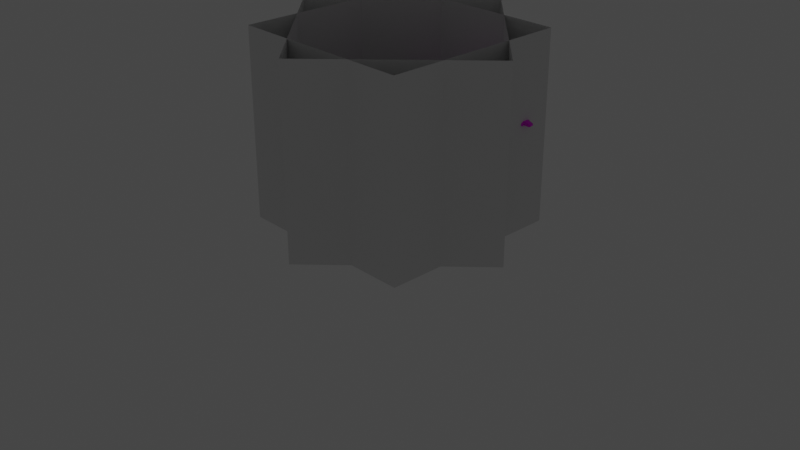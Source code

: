 # Source: me_firstperson.blend  (saved by Blender 2.92.15; exported with 4.5.12 LTS)
import bpy
from mathutils import Matrix  # noqa: F401  (used for matrix-valued properties, if any)

bpy.ops.wm.read_factory_settings(use_empty=True)
scene = bpy.context.scene
scene.name = 'Scene'

# ---- collections
col_collection = bpy.data.collections.new('Collection'); scene.collection.children.link(col_collection)
col_collection_2 = bpy.data.collections.new('Collection 2'); scene.collection.children.link(col_collection_2)

# ---- images (referenced by path relative to the original .blend; pixels are not part of the script)
import os
ASSET_DIR = os.environ.get("B2B_ASSET_DIR", "")  # directory of the original .blend (textures are referenced by path, not embedded)
HERE = os.path.dirname(os.path.abspath(__file__))  # packed textures are extracted next to this script under _unpacked/

def load_image(name, relpath, width, height, colorspace="sRGB"):
    """Load a texture the original file referenced (path relative to the .blend, or extracted next to this script)."""
    p = next((c for c in (os.path.join(HERE, relpath), os.path.join(ASSET_DIR, relpath)) if relpath and os.path.exists(c)), "")
    if p:
        img = bpy.data.images.load(p, check_existing=True)
        img.name = name
    else:  # same state as the original file: an image datablock whose file is absent (Cycles renders it pink)
        img = bpy.data.images.new(name, width, height)
        img.source = "FILE"
        img.filepath = "//" + (relpath or name)
    img.colorspace_settings.name = colorspace
    return img
img_tex_me = load_image('tex_me', 'tex_me.png', 1024, 1024, 'sRGB')

# ---- materials (node trees are filled in below, after node groups)
mat_mat_me = bpy.data.materials.new('mat_me')
mat_mat_me.use_backface_culling = True
mat_mat_me.use_transparent_shadow = False

# ---- material node trees
mat_mat_me.use_nodes = True; mat_mat_me.node_tree.nodes.clear()
_N = mat_mat_me.node_tree.nodes; _L = mat_mat_me.node_tree.links
n0 = _N.new('ShaderNodeBsdfPrincipled'); n0.name = 'Principled BSDF'; n0.location = (10, 300)
n0.distribution = 'GGX'
n0.subsurface_method = 'BURLEY'
n0.inputs[3].default_value = 1.45
n0.inputs[27].default_value = (0.0, 0.0, 0.0, 1.0)
n0.inputs[28].default_value = 1.0
n1 = _N.new('ShaderNodeOutputMaterial'); n1.name = 'Material Output'; n1.location = (300, 300)
n2 = _N.new('ShaderNodeTexImage'); n2.name = 'Image Texture'; n2.location = (-280, 280)
n2.image = img_tex_me
_L.new(n0.outputs[0], n1.inputs[0])
_L.new(n2.outputs[0], n0.inputs[0])
n1.is_active_output = True

# ---- world
world_world = bpy.data.worlds.new('World'); scene.world = world_world
world_world.use_nodes = True; world_world.node_tree.nodes.clear()
_N = world_world.node_tree.nodes; _L = world_world.node_tree.links
n0 = _N.new('ShaderNodeOutputWorld'); n0.name = 'World Output'; n0.location = (300, 300)
n1 = _N.new('ShaderNodeBackground'); n1.name = 'Background'; n1.location = (10, 300)
n1.inputs[0].default_value = (0.05088, 0.05088, 0.05088, 1.0)
_L.new(n1.outputs[0], n0.inputs[0])
n0.is_active_output = True
world_world.color = (0.05088, 0.05088, 0.05088)
world_world.use_sun_shadow = False
world_world.sun_shadow_jitter_overblur = 0.0

# ---- cameras
cam_camera = bpy.data.cameras.new('Camera')
cam_camera.clip_end = 100.0
cam_camera.ortho_scale = 7.314

# ---- lights
light_light = bpy.data.lights.new('Light', 'POINT')
light_light.transmission_factor = 0.0
light_light.energy = 1000.0
light_light.shadow_soft_size = 0.1
light_light.shadow_maximum_resolution = 0.006
light_light.use_absolute_resolution = True

# ---- meshes
me_cube_006 = bpy.data.meshes.new('Cube.006')
me_cube_006.from_pydata([(0.1222, 0.02989, 1.341), (0.1167, 0.03536, 1.341), (0.1364, 0.04414, 1.341), (0.139, 0.04673, 1.4), (0.131, 0.04961, 1.341), (0.1335, 0.05219, 1.4), (0.1488, 0.05647, 1.365), (0.1488, 0.05647, 1.39), (0.1433, 0.06194, 1.365), (0.1433, 0.06194, 1.39), (0.02226, -0.04695, 0.03649), (0.02226, 0.04745, 0.03649), (0.1072, -0.04695, 0.03649), (0.1728, -0.06474, 1.197), (0.1072, 0.04745, 0.03649), (0.1728, 0.06474, 1.197), (0.1728, 0.08, 1.078), (0.1481, 0.08, 0.9045), (0.1481, 0.08, 0.7546), (0.1595, 0.09364, 0.602), (0.1728, -0.08, 1.078), (0.1481, -0.08, 0.9045), (0.1481, -0.08, 0.7546), (0.1595, -0.08, 0.602), (0.6327, -0.03127, 1.157), (0.6327, -0.03127, 1.118), (0.6327, 0.03127, 1.157), (0.6327, 0.03127, 1.118), (0.05458, 0.05696, 1.197), (0.01653, -0.06095, 0.0), (0.05458, -0.05081, 1.197), (0.01653, 0.05178, 0.0), (0.05458, -0.0391, 1.232), (0.05458, 0.05291, 1.232), (0.2942, 0.05986, 1.093), (0.407, 0.04613, 1.103), (0.5198, 0.04062, 1.107), (0.5198, -0.04062, 1.107), (0.407, -0.04613, 1.103), (0.2942, -0.05986, 1.093), (0.2942, 0.05986, 1.182), (0.407, 0.04613, 1.172), (0.5198, 0.04062, 1.168), (0.2942, -0.05986, 1.182), (0.407, -0.04613, 1.172), (0.5198, -0.04062, 1.168), (0.005565, 0.0709, 0.4654), (0.01113, 0.05044, 0.3225), (0.0167, 0.06408, 0.1795), (0.1413, 0.0709, 0.4654), (0.13, 0.05044, 0.3225), (0.1254, 0.06408, 0.1795), (0.1413, -0.08, 0.4654), (0.13, -0.08, 0.3225), (0.1254, -0.05837, 0.1795), (0.0167, -0.05837, 0.1795), (0.01113, -0.08, 0.3225), (0.005565, -0.08, 0.4654), (0.05087, -0.0391, 1.219), (0.05087, 0.05291, 1.219), (0.116, -0.06095, 0.0), (0.116, 0.05178, 0.0), (0.02236, -0.116, 0.01766), (0.1073, -0.116, 0.01766), (0.02226, -0.1173, 0.0), (0.1072, -0.1173, 0.0), (0.116, -0.06095, 0.01766), (0.116, 0.05178, 0.01766), (0.01653, 0.05178, 0.01766), (0.01653, -0.06095, 0.01766), (0.705, -0.03127, 1.157), (0.705, -0.03127, 1.118), (0.7037, 0.03785, 1.157), (0.7037, 0.03785, 1.118), (0.7774, -0.03127, 1.137), (0.7774, -0.03127, 1.118), (0.7709, 0.02864, 1.137), (0.7709, 0.02864, 1.118), (0.7112, -0.06217, 1.137), (0.7112, -0.06217, 1.118), (0.7186, -0.04906, 1.137), (0.7186, -0.04906, 1.118), (0.01159, -0.0001382, 1.579), (0.06957, -0.0001382, 1.559), (0.1233, -0.0001382, 1.494), (0.06957, -0.05748, 1.254), (0.1014, -0.0001382, 1.298), (0.06957, 0.07698, 1.292), (0.1233, 0.05231, 1.341), (0.06957, 0.1335, 1.412), (0.1233, 0.05443, 1.469), (0.1233, 0.07703, 1.406), (0.06957, 0.09438, 1.514), (0.01159, 0.1542, 1.413), (0.01159, 0.109, 1.531), (0.0, 0.1065, 1.294), (0.1222, 0.02989, 1.4), (0.1167, 0.03536, 1.4), (0.1233, 0.0, 1.406), (-0.1222, 0.02989, 1.341), (-0.1167, 0.03536, 1.341), (-0.1364, 0.04414, 1.341), (-0.139, 0.04673, 1.4), (-0.131, 0.04961, 1.341), (-0.1335, 0.05219, 1.4), (-0.1488, 0.05647, 1.365), (-0.1488, 0.05647, 1.39), (-0.1433, 0.06194, 1.365), (-0.1433, 0.06194, 1.39), (-0.02226, -0.04695, 0.03649), (0.0, -0.08, 1.165), (-0.02226, 0.04745, 0.03649), (0.0, 0.06382, 1.197), (-0.1072, -0.04695, 0.03649), (-0.1728, -0.06474, 1.197), (-0.1072, 0.04745, 0.03649), (-0.1728, 0.06474, 1.197), (0.0, -0.08, 0.602), (0.0, -0.08, 0.7546), (0.0, -0.08, 0.9045), (0.0, -0.09014, 1.078), (0.0, 0.09543, 1.078), (0.0, 0.08754, 0.9045), (0.0, 0.08, 0.7546), (0.0, 0.09364, 0.602), (-0.1728, 0.08, 1.078), (-0.1481, 0.08, 0.9045), (-0.1481, 0.08, 0.7546), (-0.1595, 0.09364, 0.602), (-0.1728, -0.08, 1.078), (-0.1481, -0.08, 0.9045), (-0.1481, -0.08, 0.7546), (-0.1595, -0.08, 0.602), (-0.6327, -0.03127, 1.157), (-0.6327, -0.03127, 1.118), (-0.6327, 0.03127, 1.157), (-0.6327, 0.03127, 1.118), (-0.05458, 0.05696, 1.197), (0.0, 0.08, 1.175), (0.0, -0.05081, 1.197), (-0.01653, -0.06095, 0.0), (-0.05458, -0.05081, 1.197), (-0.01653, 0.05178, 0.0), (0.0, -0.0391, 1.232), (0.0, 0.05291, 1.232), (-0.05458, -0.0391, 1.232), (-0.05458, 0.05291, 1.232), (-0.2942, 0.05986, 1.093), (-0.407, 0.04613, 1.103), (-0.5198, 0.04062, 1.107), (-0.5198, -0.04062, 1.107), (-0.407, -0.04613, 1.103), (-0.2942, -0.05986, 1.093), (-0.2942, 0.05986, 1.182), (-0.407, 0.04613, 1.172), (-0.5198, 0.04062, 1.168), (-0.2942, -0.05986, 1.182), (-0.407, -0.04613, 1.172), (-0.5198, -0.04062, 1.168), (-0.005565, 0.0709, 0.4654), (-0.01113, 0.05044, 0.3225), (-0.0167, 0.06408, 0.1795), (-0.1413, 0.0709, 0.4654), (-0.13, 0.05044, 0.3225), (-0.1254, 0.06408, 0.1795), (-0.1413, -0.08, 0.4654), (-0.13, -0.08, 0.3225), (-0.1254, -0.05837, 0.1795), (-0.0167, -0.05837, 0.1795), (-0.01113, -0.08, 0.3225), (-0.005565, -0.08, 0.4654), (-0.05087, -0.0391, 1.219), (0.0, 0.05291, 1.219), (-0.05087, 0.05291, 1.219), (0.0, -0.0391, 1.219), (-0.116, -0.06095, 0.0), (-0.116, 0.05178, 0.0), (-0.02236, -0.116, 0.01766), (-0.1073, -0.116, 0.01766), (-0.02226, -0.1173, 0.0), (-0.1072, -0.1173, 0.0), (-0.116, -0.06095, 0.01766), (-0.116, 0.05178, 0.01766), (-0.01653, 0.05178, 0.01766), (-0.01653, -0.06095, 0.01766), (-0.705, -0.03127, 1.157), (-0.705, -0.03127, 1.118), (-0.7037, 0.03785, 1.157), (-0.7037, 0.03785, 1.118), (-0.7774, -0.03127, 1.137), (-0.7774, -0.03127, 1.118), (-0.7709, 0.02864, 1.137), (-0.7709, 0.02864, 1.118), (-0.7112, -0.06217, 1.137), (-0.7112, -0.06217, 1.118), (-0.7186, -0.04906, 1.137), (-0.7186, -0.04906, 1.118), (-0.01159, -0.0001382, 1.579), (-0.06957, -0.0001382, 1.559), (-0.1233, -0.0001382, 1.494), (-0.06957, -0.05748, 1.254), (-0.1014, -0.0001382, 1.298), (-0.06957, 0.07698, 1.292), (-0.1233, 0.05231, 1.341), (-0.06957, 0.1335, 1.412), (-0.1233, 0.05443, 1.469), (-0.1233, 0.07703, 1.406), (-0.06957, 0.09438, 1.514), (-0.01159, 0.1542, 1.413), (0.0, -0.05748, 1.236), (-0.01159, 0.109, 1.531), (-0.1222, 0.02989, 1.4), (-0.1167, 0.03536, 1.4), (-0.1233, 0.0, 1.406), (0.01152, -0.0003838, 1.586), (0.0724, -0.0003838, 1.565), (0.129, -0.0003838, 1.497), (0.0724, -0.09963, 1.518), (0.129, -0.05768, 1.47), (0.0724, -0.1329, 1.455), (0.129, -0.06962, 1.418), (0.0724, 0.08796, 1.291), (0.129, 0.05406, 1.346), (0.0724, 0.14, 1.41), (0.129, 0.05691, 1.47), (0.129, 0.08065, 1.405), (0.0724, 0.09886, 1.518), (0.01152, 0.1617, 1.412), (0.01152, -0.1521, 1.455), (0.01152, -0.115, 1.535), (0.01152, 0.1142, 1.535), (0.01152, 0.112, 1.277), (0.129, -0.0002387, 1.405), (-0.01152, -0.0003838, 1.586), (-0.0724, -0.0003838, 1.565), (-0.129, -0.0003838, 1.497), (-0.0724, -0.09963, 1.518), (-0.129, -0.05768, 1.47), (-0.0493, -0.1425, 1.459), (-0.129, -0.06962, 1.418), (-0.0724, 0.08796, 1.291), (-0.129, 0.05406, 1.346), (-0.0724, 0.14, 1.41), (-0.129, 0.05691, 1.47), (-0.129, 0.08065, 1.405), (-0.0724, 0.09886, 1.518), (-0.01152, 0.1617, 1.412), (-0.01152, -0.1521, 1.455), (-0.01152, -0.115, 1.535), (-0.01152, 0.1142, 1.535), (-0.01152, 0.112, 1.277), (-0.129, -0.0002387, 1.405), (-0.07682, -0.1334, 1.458)], [], [(1, 97, 5, 4), (5, 3, 7, 9), (2, 3, 96, 0), (1, 4, 2, 0), (5, 97, 96, 3), (8, 9, 7, 6), (4, 5, 9, 8), (3, 2, 6, 7), (2, 4, 8, 6), (121, 138, 15, 16), (20, 13, 110, 120), (10, 69, 62), (52, 23, 117, 57), (23, 22, 118, 117), (22, 21, 119, 118), (21, 20, 120, 119), (49, 19, 23, 52), (19, 18, 22, 23), (18, 17, 21, 22), (17, 16, 20, 21), (46, 124, 19, 49), (124, 123, 18, 19), (123, 122, 17, 18), (122, 121, 16, 17), (57, 117, 124, 46), (37, 36, 27, 25), (36, 42, 26, 27), (42, 45, 24, 26), (45, 37, 25, 24), (15, 138, 112, 28), (59, 172, 144, 33), (14, 12, 66, 67), (110, 13, 30, 139), (58, 59, 33, 32), (174, 58, 32, 143), (13, 20, 39, 43), (43, 39, 38, 44), (44, 38, 37, 45), (15, 13, 43, 40), (40, 43, 44, 41), (41, 44, 45, 42), (16, 15, 40, 34), (34, 40, 41, 35), (35, 41, 42, 36), (20, 16, 34, 39), (39, 34, 35, 38), (38, 35, 36, 37), (10, 55, 48, 11), (55, 56, 47, 48), (56, 57, 46, 47), (11, 48, 51, 14), (48, 47, 50, 51), (47, 46, 49, 50), (14, 51, 54, 12), (51, 50, 53, 54), (50, 49, 52, 53), (12, 54, 55, 10), (54, 53, 56, 55), (53, 52, 57, 56), (139, 30, 58, 174), (30, 28, 59, 58), (28, 112, 172, 59), (28, 30, 13, 15), (31, 68, 67, 61), (10, 11, 68, 69), (63, 62, 64, 65), (29, 60, 65, 64), (12, 10, 62, 63), (60, 66, 63, 65), (60, 29, 31, 61), (67, 66, 60, 61), (69, 68, 31, 29), (24, 25, 79, 78), (25, 27, 73, 71), (27, 26, 72, 73), (26, 24, 70, 72), (71, 73, 77, 75), (73, 72, 76, 77), (72, 70, 74, 76), (70, 71, 75, 74), (78, 79, 81, 80), (25, 71, 81, 79), (71, 70, 80, 81), (70, 24, 78, 80), (75, 77, 76, 74), (144, 95, 87, 33), (83, 92, 94, 82), (86, 85, 87, 88), (88, 87, 89, 91), (91, 89, 92, 90), (90, 92, 83, 84), (87, 85, 32, 33), (85, 209, 143, 32), (208, 93, 95), (94, 92, 89, 93), (197, 82, 94, 210), (208, 210, 94, 93), (87, 95, 93, 89), (90, 84, 98), (91, 90, 98), (91, 98, 88), (88, 98, 86), (100, 103, 104, 212), (104, 108, 106, 102), (101, 99, 211, 102), (100, 99, 101, 103), (104, 102, 211, 212), (107, 105, 106, 108), (103, 107, 108, 104), (102, 106, 105, 101), (101, 105, 107, 103), (121, 125, 116, 138), (129, 120, 110, 114), (109, 177, 184), (165, 170, 117, 132), (132, 117, 118, 131), (131, 118, 119, 130), (130, 119, 120, 129), (162, 165, 132, 128), (128, 132, 131, 127), (127, 131, 130, 126), (126, 130, 129, 125), (159, 162, 128, 124), (124, 128, 127, 123), (123, 127, 126, 122), (122, 126, 125, 121), (170, 159, 124, 117), (150, 134, 136, 149), (149, 136, 135, 155), (155, 135, 133, 158), (158, 133, 134, 150), (116, 137, 112, 138), (173, 146, 144, 172), (115, 182, 181, 113), (110, 139, 141, 114), (171, 145, 146, 173), (174, 143, 145, 171), (114, 156, 152, 129), (156, 157, 151, 152), (157, 158, 150, 151), (116, 153, 156, 114), (153, 154, 157, 156), (154, 155, 158, 157), (125, 147, 153, 116), (147, 148, 154, 153), (148, 149, 155, 154), (129, 152, 147, 125), (152, 151, 148, 147), (151, 150, 149, 148), (109, 111, 161, 168), (168, 161, 160, 169), (169, 160, 159, 170), (111, 115, 164, 161), (161, 164, 163, 160), (160, 163, 162, 159), (115, 113, 167, 164), (164, 167, 166, 163), (163, 166, 165, 162), (113, 109, 168, 167), (167, 168, 169, 166), (166, 169, 170, 165), (139, 174, 171, 141), (141, 171, 173, 137), (137, 173, 172, 112), (137, 116, 114, 141), (11, 14, 67, 68), (109, 184, 183, 111), (178, 180, 179, 177), (140, 179, 180, 175), (113, 178, 177, 109), (175, 180, 178, 181), (175, 176, 142, 140), (182, 176, 175, 181), (184, 140, 142, 183), (133, 193, 194, 134), (134, 186, 188, 136), (136, 188, 187, 135), (135, 187, 185, 133), (186, 190, 192, 188), (188, 192, 191, 187), (187, 191, 189, 185), (185, 189, 190, 186), (193, 195, 196, 194), (134, 194, 196, 186), (186, 196, 195, 185), (185, 195, 193, 133), (190, 189, 191, 192), (144, 146, 202, 95), (198, 197, 210, 207), (201, 203, 202, 200), (203, 206, 204, 202), (206, 205, 207, 204), (205, 199, 198, 207), (202, 146, 145, 200), (200, 145, 143, 209), (210, 208, 204, 207), (202, 204, 208, 95), (205, 213, 199), (206, 213, 205), (206, 203, 213), (203, 201, 213), (217, 229, 228, 219), (215, 226, 230, 214), (218, 217, 219, 220), (222, 221, 223, 225), (225, 223, 226, 224), (215, 214, 229, 217), (224, 226, 215, 216), (216, 215, 217, 218), (246, 227, 231, 250), (230, 226, 223, 227), (233, 214, 230, 249), (246, 249, 230, 227), (221, 231, 227, 223), (220, 232, 218), (216, 218, 232), (224, 216, 232), (225, 224, 232), (225, 232, 222), (236, 238, 247, 248), (234, 233, 249, 245), (237, 239, 252, 236), (241, 244, 242, 240), (244, 243, 245, 242), (234, 236, 248, 233), (243, 235, 234, 245), (235, 237, 236, 234), (249, 246, 242, 245), (240, 242, 246, 250), (239, 237, 251), (235, 251, 237), (243, 251, 235), (244, 251, 243), (244, 241, 251), (248, 229, 214, 233), (229, 248, 247, 228), (66, 12, 63), (178, 113, 181), (111, 183, 182, 115), (142, 176, 182, 183), (140, 184, 177, 179), (29, 64, 62, 69)])
me_cube_006.polygons.foreach_set('use_smooth', [True] * 242)
_uv = me_cube_006.uv_layers.new(name='UVMap')
_uv.uv.foreach_set('vector', [0.6701, 0.08412, 0.6701, 0.1158, 0.6568, 0.112, 0.6603, 0.08647, 0.6568, 0.112, 0.6543, 0.1162, 0.647, 0.1087, 0.6508, 0.1071, 0.6374, 0.08108, 0.6392, 0.1143, 0.6257, 0.1142, 0.626, 0.08097, 0.6701, 0.08412, 0.6603, 0.08647, 0.6582, 0.08312, 0.6688, 0.0796, 0.6568, 0.112, 0.6701, 0.1158, 0.6687, 0.1205, 0.6543, 0.1162, 0.6516, 0.09615, 0.6508, 0.1071, 0.647, 0.1087, 0.6472, 0.09432, 0.6603, 0.08647, 0.6568, 0.112, 0.6508, 0.1071, 0.6516, 0.09615, 0.6392, 0.1143, 0.6374, 0.08108, 0.6472, 0.09432, 0.647, 0.1087, 0.6582, 0.08312, 0.6603, 0.08647, 0.6516, 0.09615, 0.6472, 0.09432, 0.7105, 0.8445, 0.7158, 0.8946, 0.6289, 0.9162, 0.6223, 0.855, 0.5395, 0.8589, 0.5391, 0.9208, 0.4493, 0.9028, 0.4493, 0.857, 0.07184, 0.6468, 0.06742, 0.6349, 0.08148, 0.6174, 0.8182, 0.2509, 0.8193, 0.3247, 0.7349, 0.3157, 0.7456, 0.244, 0.5302, 0.5991, 0.53, 0.6801, 0.4493, 0.6815, 0.4493, 0.6022, 0.53, 0.6801, 0.5319, 0.7636, 0.4493, 0.7633, 0.4493, 0.6815, 0.5319, 0.7636, 0.5395, 0.8589, 0.4493, 0.857, 0.4493, 0.7633, 0.9006, 0.2494, 0.9118, 0.3243, 0.8193, 0.3247, 0.8182, 0.2509, 0.6194, 0.5956, 0.6187, 0.6782, 0.53, 0.6801, 0.5302, 0.5991, 0.6187, 0.6782, 0.6212, 0.7614, 0.5319, 0.7636, 0.53, 0.6801, 0.6212, 0.7614, 0.6223, 0.855, 0.5395, 0.8589, 0.5319, 0.7636, 0.9719, 0.232, 0.9934, 0.3022, 0.9118, 0.3243, 0.9006, 0.2494, 0.7005, 0.5998, 0.6979, 0.6779, 0.6187, 0.6782, 0.6194, 0.5956, 0.6979, 0.6779, 0.7011, 0.7557, 0.6212, 0.7614, 0.6187, 0.6782, 0.7011, 0.7557, 0.7105, 0.8445, 0.6223, 0.855, 0.6212, 0.7614, 0.7456, 0.244, 0.7349, 0.3157, 0.6433, 0.3018, 0.6663, 0.2315, 0.9241, 0.8205, 0.9329, 0.779, 0.9898, 0.7973, 0.9824, 0.8293, 0.9336, 0.9232, 0.9261, 0.8928, 0.9845, 0.8825, 0.9898, 0.9022, 0.9261, 0.8928, 0.9222, 0.8514, 0.9811, 0.8496, 0.9845, 0.8825, 0.9222, 0.8514, 0.9241, 0.8205, 0.9824, 0.8293, 0.9811, 0.8496, 0.6289, 0.9162, 0.7158, 0.8946, 0.7172, 0.9084, 0.6895, 0.9134, 0.5577, 0.0315, 0.5789, 0.01656, 0.5822, 0.02093, 0.5602, 0.03819, 0.1473, 0.7013, 0.1179, 0.6521, 0.1256, 0.6384, 0.1581, 0.6956, 0.4493, 0.9028, 0.5391, 0.9208, 0.4776, 0.9255, 0.4493, 0.9254, 0.5042, 0.05246, 0.5577, 0.0315, 0.5602, 0.03819, 0.5066, 0.05984, 0.4772, 0.05291, 0.5042, 0.05246, 0.5066, 0.05984, 0.4772, 0.05832, 0.7345, 0.8587, 0.7354, 0.7957, 0.8012, 0.8049, 0.7992, 0.8529, 0.7992, 0.8529, 0.8012, 0.8049, 0.8634, 0.8139, 0.8616, 0.8522, 0.8616, 0.8522, 0.8634, 0.8139, 0.9241, 0.8205, 0.9222, 0.8514, 0.7429, 0.9267, 0.7345, 0.8587, 0.7992, 0.8529, 0.8067, 0.916, 0.8067, 0.916, 0.7992, 0.8529, 0.8616, 0.8522, 0.8673, 0.9032, 0.8673, 0.9032, 0.8616, 0.8522, 0.9222, 0.8514, 0.9261, 0.8928, 0.7601, 0.9879, 0.7429, 0.9267, 0.8067, 0.916, 0.8202, 0.9614, 0.8202, 0.9614, 0.8067, 0.916, 0.8673, 0.9032, 0.8769, 0.9389, 0.8769, 0.9389, 0.8673, 0.9032, 0.9261, 0.8928, 0.9336, 0.9232, 0.7354, 0.7957, 0.759, 0.7154, 0.8177, 0.7432, 0.8012, 0.8049, 0.8012, 0.8049, 0.8177, 0.7432, 0.8741, 0.7645, 0.8634, 0.8139, 0.8634, 0.8139, 0.8741, 0.7645, 0.9329, 0.779, 0.9241, 0.8205, 0.7737, 0.01896, 0.7627, 0.09506, 0.6986, 0.08074, 0.7244, 0.007719, 0.7627, 0.09506, 0.7562, 0.1702, 0.6892, 0.1576, 0.6986, 0.08074, 0.7562, 0.1702, 0.7456, 0.244, 0.6663, 0.2315, 0.6892, 0.1576, 0.9134, 0.007719, 0.9363, 0.08175, 0.8813, 0.09337, 0.8693, 0.01951, 0.9363, 0.08175, 0.9523, 0.1571, 0.8879, 0.1697, 0.8813, 0.09337, 0.9523, 0.1571, 0.9719, 0.232, 0.9006, 0.2494, 0.8879, 0.1697, 0.8693, 0.01951, 0.8813, 0.09337, 0.8199, 0.09995, 0.8188, 0.02371, 0.8813, 0.09337, 0.8879, 0.1697, 0.8169, 0.1749, 0.8199, 0.09995, 0.8879, 0.1697, 0.9006, 0.2494, 0.8182, 0.2509, 0.8169, 0.1749, 0.8188, 0.02371, 0.8199, 0.09995, 0.7627, 0.09506, 0.7737, 0.01896, 0.8199, 0.09995, 0.8169, 0.1749, 0.7562, 0.1702, 0.7627, 0.09506, 0.8169, 0.1749, 0.8182, 0.2509, 0.7456, 0.244, 0.7562, 0.1702, 0.4772, 0.04332, 0.4984, 0.03961, 0.5042, 0.05246, 0.4772, 0.05291, 0.4984, 0.03961, 0.5529, 0.02102, 0.5577, 0.0315, 0.5042, 0.05246, 0.5529, 0.02102, 0.5734, 0.008068, 0.5789, 0.01656, 0.5577, 0.0315, 0.4753, 0.9813, 0.4776, 0.9255, 0.5391, 0.9208, 0.5363, 0.9879, 0.1809, 0.7509, 0.1704, 0.7532, 0.1581, 0.6956, 0.1681, 0.6918, 0.07184, 0.6468, 0.04209, 0.6874, 0.03225, 0.6831, 0.06742, 0.6349, 0.1113, 0.6169, 0.08148, 0.6174, 0.0785, 0.6106, 0.1147, 0.6083, 0.1155, 0.7337, 0.06252, 0.7337, 0.06722, 0.7036, 0.1125, 0.7036, 0.1179, 0.6521, 0.07184, 0.6468, 0.08148, 0.6174, 0.1113, 0.6169, 0.1345, 0.6325, 0.1256, 0.6384, 0.1113, 0.6169, 0.1147, 0.6083, 0.06252, 0.7337, 0.1155, 0.7337, 0.1155, 0.7937, 0.06252, 0.7937, 0.1581, 0.6956, 0.1256, 0.6384, 0.1345, 0.6325, 0.1681, 0.6918, 0.06742, 0.6349, 0.03225, 0.6831, 0.02466, 0.6775, 0.06022, 0.629, 0.9017, 0.6815, 0.8991, 0.6548, 0.9489, 0.6534, 0.9453, 0.6632, 0.8988, 0.6097, 0.9019, 0.5765, 0.9399, 0.5765, 0.9372, 0.6132, 0.8991, 0.7406, 0.9, 0.7178, 0.9389, 0.7204, 0.9414, 0.7421, 0.9, 0.7178, 0.9017, 0.6815, 0.9467, 0.683, 0.9389, 0.7204, 0.9372, 0.6132, 0.9399, 0.5765, 0.9751, 0.5847, 0.9756, 0.6168, 0.9414, 0.7421, 0.9389, 0.7204, 0.9679, 0.7211, 0.975, 0.7279, 0.9389, 0.7204, 0.9467, 0.683, 0.9776, 0.7024, 0.9679, 0.7211, 0.9467, 0.683, 0.9671, 0.6685, 0.9862, 0.7016, 0.9776, 0.7024, 0.9453, 0.6632, 0.9489, 0.6534, 0.9571, 0.6583, 0.9511, 0.6662, 0.8988, 0.6097, 0.9372, 0.6132, 0.9435, 0.6233, 0.939, 0.6299, 0.9671, 0.6685, 0.9467, 0.683, 0.9511, 0.6662, 0.9571, 0.6583, 0.9467, 0.683, 0.9017, 0.6815, 0.9453, 0.6632, 0.9511, 0.6662, 0.9862, 0.7016, 0.975, 0.7279, 0.9679, 0.7211, 0.9776, 0.7024, 0.5822, 0.02093, 0.6138, 0.04836, 0.5829, 0.06799, 0.5602, 0.03819, 0.8007, 0.557, 0.8134, 0.502, 0.84, 0.5054, 0.8388, 0.5663, 0.7329, 0.4074, 0.7155, 0.3438, 0.7972, 0.3885, 0.7636, 0.4246, 0.7636, 0.4246, 0.7972, 0.3885, 0.8138, 0.4542, 0.7772, 0.4576, 0.7772, 0.4576, 0.8138, 0.4542, 0.8134, 0.502, 0.7755, 0.4902, 0.7755, 0.4902, 0.8134, 0.502, 0.8007, 0.557, 0.7554, 0.5209, 0.5829, 0.06799, 0.5069, 0.07628, 0.5066, 0.05984, 0.5602, 0.03819, 0.5069, 0.07628, 0.4772, 0.06594, 0.4772, 0.05832, 0.5066, 0.05984, 0.8502, 0.4537, 0.84, 0.4537, 0.845, 0.3891, 0.84, 0.5054, 0.8134, 0.502, 0.8138, 0.4542, 0.84, 0.4537, 0.8519, 0.5662, 0.8388, 0.5663, 0.84, 0.5054, 0.8502, 0.5055, 0.8502, 0.4537, 0.8502, 0.5055, 0.84, 0.5054, 0.84, 0.4537, 0.7972, 0.3885, 0.845, 0.3891, 0.84, 0.4537, 0.8138, 0.4542, 0.7755, 0.4902, 0.7554, 0.5209, 0.7328, 0.466, 0.7772, 0.4576, 0.7755, 0.4902, 0.7328, 0.466, 0.7772, 0.4576, 0.7328, 0.466, 0.7636, 0.4246, 0.7636, 0.4246, 0.7328, 0.466, 0.7329, 0.4074, 0.6154, 0.163, 0.6252, 0.1653, 0.6287, 0.1908, 0.6154, 0.1947, 0.6287, 0.1908, 0.6348, 0.1859, 0.6385, 0.1875, 0.6312, 0.195, 0.6481, 0.1599, 0.6595, 0.1598, 0.6598, 0.193, 0.6463, 0.1931, 0.6154, 0.163, 0.6167, 0.1585, 0.6273, 0.162, 0.6252, 0.1653, 0.6287, 0.1908, 0.6312, 0.195, 0.6168, 0.1993, 0.6154, 0.1947, 0.6339, 0.175, 0.6383, 0.1732, 0.6385, 0.1875, 0.6348, 0.1859, 0.6252, 0.1653, 0.6339, 0.175, 0.6348, 0.1859, 0.6287, 0.1908, 0.6463, 0.1931, 0.6385, 0.1875, 0.6383, 0.1732, 0.6481, 0.1599, 0.6273, 0.162, 0.6383, 0.1732, 0.6339, 0.175, 0.6252, 0.1653, 0.1881, 0.8445, 0.2763, 0.855, 0.2697, 0.9162, 0.1828, 0.8946, 0.3591, 0.8589, 0.4493, 0.857, 0.4493, 0.9028, 0.3596, 0.9208, 0.1139, 0.4074, 0.1022, 0.3787, 0.1174, 0.3952, 0.188, 0.2522, 0.2606, 0.2453, 0.2713, 0.317, 0.1868, 0.326, 0.3685, 0.5991, 0.4493, 0.6022, 0.4493, 0.6815, 0.3687, 0.6801, 0.3687, 0.6801, 0.4493, 0.6815, 0.4493, 0.7633, 0.3667, 0.7636, 0.3667, 0.7636, 0.4493, 0.7633, 0.4493, 0.857, 0.3591, 0.8589, 0.1056, 0.2507, 0.188, 0.2522, 0.1868, 0.326, 0.0944, 0.3256, 0.2792, 0.5956, 0.3685, 0.5991, 0.3687, 0.6801, 0.2799, 0.6782, 0.2799, 0.6782, 0.3687, 0.6801, 0.3667, 0.7636, 0.2775, 0.7614, 0.2775, 0.7614, 0.3667, 0.7636, 0.3591, 0.8589, 0.2763, 0.855, 0.03427, 0.2332, 0.1056, 0.2507, 0.0944, 0.3256, 0.01282, 0.3035, 0.1981, 0.5998, 0.2792, 0.5956, 0.2799, 0.6782, 0.2008, 0.6779, 0.2008, 0.6779, 0.2799, 0.6782, 0.2775, 0.7614, 0.1976, 0.7557, 0.1976, 0.7557, 0.2775, 0.7614, 0.2763, 0.855, 0.1881, 0.8445, 0.2606, 0.2453, 0.3399, 0.2328, 0.3629, 0.3031, 0.2713, 0.317, 0.242, 0.4157, 0.1837, 0.4246, 0.1762, 0.3925, 0.2332, 0.3742, 0.2324, 0.5184, 0.1762, 0.4975, 0.1816, 0.4778, 0.24, 0.488, 0.24, 0.488, 0.1816, 0.4778, 0.1849, 0.4449, 0.2438, 0.4467, 0.2438, 0.4467, 0.1849, 0.4449, 0.1837, 0.4246, 0.242, 0.4157, 0.2697, 0.9162, 0.2091, 0.9134, 0.1814, 0.9084, 0.1828, 0.8946, 0.3966, 0.0315, 0.3941, 0.03819, 0.3722, 0.02093, 0.3754, 0.01656, 0.04241, 0.4671, 0.03131, 0.4622, 0.05964, 0.4028, 0.06831, 0.416, 0.4493, 0.9028, 0.4493, 0.9254, 0.4211, 0.9255, 0.3596, 0.9208, 0.4501, 0.05246, 0.4477, 0.05984, 0.3941, 0.03819, 0.3966, 0.0315, 0.4772, 0.05291, 0.4772, 0.05832, 0.4477, 0.05984, 0.4501, 0.05246, 0.4315, 0.4539, 0.3669, 0.4482, 0.3649, 0.4002, 0.4306, 0.391, 0.3669, 0.4482, 0.3045, 0.4475, 0.3026, 0.4092, 0.3649, 0.4002, 0.3045, 0.4475, 0.2438, 0.4467, 0.242, 0.4157, 0.3026, 0.4092, 0.4232, 0.522, 0.3593, 0.5113, 0.3669, 0.4482, 0.4315, 0.4539, 0.3593, 0.5113, 0.2988, 0.4984, 0.3045, 0.4475, 0.3669, 0.4482, 0.2988, 0.4984, 0.24, 0.488, 0.2438, 0.4467, 0.3045, 0.4475, 0.4059, 0.5832, 0.3458, 0.5567, 0.3593, 0.5113, 0.4232, 0.522, 0.3458, 0.5567, 0.2892, 0.5341, 0.2988, 0.4984, 0.3593, 0.5113, 0.2892, 0.5341, 0.2324, 0.5184, 0.24, 0.488, 0.2988, 0.4984, 0.4306, 0.391, 0.3649, 0.4002, 0.3483, 0.3384, 0.407, 0.3107, 0.3649, 0.4002, 0.3026, 0.4092, 0.292, 0.3597, 0.3483, 0.3384, 0.3026, 0.4092, 0.242, 0.4157, 0.2332, 0.3742, 0.292, 0.3597, 0.2325, 0.02025, 0.2818, 0.009009, 0.3076, 0.08203, 0.2435, 0.09635, 0.2435, 0.09635, 0.3076, 0.08203, 0.317, 0.1588, 0.25, 0.1715, 0.25, 0.1715, 0.317, 0.1588, 0.3399, 0.2328, 0.2606, 0.2453, 0.09275, 0.009009, 0.1369, 0.02079, 0.1249, 0.09466, 0.06989, 0.08304, 0.06989, 0.08304, 0.1249, 0.09466, 0.1183, 0.171, 0.05393, 0.1584, 0.05393, 0.1584, 0.1183, 0.171, 0.1056, 0.2507, 0.03427, 0.2332, 0.1369, 0.02079, 0.1874, 0.025, 0.1863, 0.1012, 0.1249, 0.09466, 0.1249, 0.09466, 0.1863, 0.1012, 0.1893, 0.1761, 0.1183, 0.171, 0.1183, 0.171, 0.1893, 0.1761, 0.188, 0.2522, 0.1056, 0.2507, 0.1874, 0.025, 0.2325, 0.02025, 0.2435, 0.09635, 0.1863, 0.1012, 0.1863, 0.1012, 0.2435, 0.09635, 0.25, 0.1715, 0.1893, 0.1761, 0.1893, 0.1761, 0.25, 0.1715, 0.2606, 0.2453, 0.188, 0.2522, 0.4772, 0.04332, 0.4772, 0.05291, 0.4501, 0.05246, 0.4559, 0.03961, 0.4559, 0.03961, 0.4501, 0.05246, 0.3966, 0.0315, 0.4014, 0.02102, 0.4014, 0.02102, 0.3966, 0.0315, 0.3754, 0.01656, 0.3809, 0.008068, 0.4234, 0.9813, 0.3623, 0.9879, 0.3596, 0.9208, 0.4211, 0.9255, 0.1581, 0.7522, 0.1473, 0.7013, 0.1581, 0.6956, 0.1704, 0.7532, 0.1139, 0.4074, 0.1174, 0.3952, 0.1559, 0.4408, 0.1464, 0.4458, 0.07238, 0.3804, 0.06835, 0.3721, 0.1046, 0.3717, 0.1022, 0.3787, 0.07745, 0.501, 0.08051, 0.4709, 0.1257, 0.4709, 0.1304, 0.501, 0.06831, 0.416, 0.07238, 0.3804, 0.1022, 0.3787, 0.1139, 0.4074, 0.05029, 0.3975, 0.06835, 0.3721, 0.07238, 0.3804, 0.05964, 0.4028, 0.1304, 0.501, 0.1304, 0.561, 0.07745, 0.561, 0.07745, 0.501, 0.03131, 0.4622, 0.02101, 0.4591, 0.05029, 0.3975, 0.05964, 0.4028, 0.1174, 0.3952, 0.1242, 0.3888, 0.1631, 0.4347, 0.1559, 0.4408, 0.8716, 0.666, 0.828, 0.6476, 0.8244, 0.6379, 0.8742, 0.6393, 0.8257, 0.614, 0.7874, 0.6176, 0.7847, 0.5809, 0.8227, 0.5809, 0.8742, 0.725, 0.8319, 0.7266, 0.8345, 0.7049, 0.8733, 0.7022, 0.8733, 0.7022, 0.8345, 0.7049, 0.8266, 0.6674, 0.8716, 0.666, 0.7874, 0.6176, 0.749, 0.6211, 0.7495, 0.589, 0.7847, 0.5809, 0.8319, 0.7266, 0.7983, 0.7124, 0.8054, 0.7055, 0.8345, 0.7049, 0.8345, 0.7049, 0.8054, 0.7055, 0.7957, 0.6868, 0.8266, 0.6674, 0.8266, 0.6674, 0.7957, 0.6868, 0.7871, 0.6861, 0.8062, 0.653, 0.828, 0.6476, 0.8222, 0.6507, 0.8162, 0.6427, 0.8244, 0.6379, 0.8257, 0.614, 0.7856, 0.6343, 0.781, 0.6277, 0.7874, 0.6176, 0.8062, 0.653, 0.8162, 0.6427, 0.8222, 0.6507, 0.8266, 0.6674, 0.8266, 0.6674, 0.8222, 0.6507, 0.828, 0.6476, 0.8716, 0.666, 0.7871, 0.6861, 0.7957, 0.6868, 0.8054, 0.7055, 0.7983, 0.7124, 0.3722, 0.02093, 0.3941, 0.03819, 0.3714, 0.06799, 0.3405, 0.04836, 0.8897, 0.5567, 0.8519, 0.5662, 0.8502, 0.5055, 0.8767, 0.5019, 0.9571, 0.4073, 0.9264, 0.4245, 0.8928, 0.3885, 0.9744, 0.3438, 0.9264, 0.4245, 0.9128, 0.4575, 0.8764, 0.4542, 0.8928, 0.3885, 0.9128, 0.4575, 0.9147, 0.4901, 0.8767, 0.5019, 0.8764, 0.4542, 0.9147, 0.4901, 0.9347, 0.5206, 0.8897, 0.5567, 0.8767, 0.5019, 0.3714, 0.06799, 0.3941, 0.03819, 0.4477, 0.05984, 0.4474, 0.07628, 0.4474, 0.07628, 0.4477, 0.05984, 0.4772, 0.05832, 0.4772, 0.06594, 0.8502, 0.5055, 0.8502, 0.4537, 0.8764, 0.4542, 0.8767, 0.5019, 0.8928, 0.3885, 0.8764, 0.4542, 0.8502, 0.4537, 0.845, 0.3891, 0.9147, 0.4901, 0.9572, 0.4658, 0.9347, 0.5206, 0.9128, 0.4575, 0.9572, 0.4658, 0.9147, 0.4901, 0.9128, 0.4575, 0.9264, 0.4245, 0.9572, 0.4658, 0.9264, 0.4245, 0.9571, 0.4073, 0.9572, 0.4658, 0.6239, 0.3677, 0.5914, 0.3559, 0.6114, 0.3006, 0.6529, 0.3305, 0.6071, 0.4135, 0.605, 0.452, 0.5829, 0.4512, 0.5842, 0.4106, 0.662, 0.3971, 0.6239, 0.3677, 0.6529, 0.3305, 0.6992, 0.3903, 0.6798, 0.5174, 0.6322, 0.5672, 0.6105, 0.4964, 0.6495, 0.4842, 0.6495, 0.4842, 0.6105, 0.4964, 0.605, 0.452, 0.6397, 0.452, 0.6071, 0.4135, 0.5842, 0.4106, 0.5914, 0.3559, 0.6239, 0.3677, 0.6397, 0.452, 0.605, 0.452, 0.6071, 0.4135, 0.643, 0.4236, 0.643, 0.4236, 0.6071, 0.4135, 0.6239, 0.3677, 0.662, 0.3971, 0.5737, 0.4986, 0.5833, 0.4988, 0.5857, 0.5779, 0.5712, 0.578, 0.5829, 0.4512, 0.605, 0.452, 0.6105, 0.4964, 0.5833, 0.4988, 0.5758, 0.41, 0.5842, 0.4106, 0.5829, 0.4512, 0.5749, 0.4511, 0.5737, 0.4986, 0.5749, 0.4511, 0.5829, 0.4512, 0.5833, 0.4988, 0.6322, 0.5672, 0.5857, 0.5779, 0.5833, 0.4988, 0.6105, 0.4964, 0.6992, 0.3903, 0.6969, 0.4502, 0.662, 0.3971, 0.643, 0.4236, 0.662, 0.3971, 0.6969, 0.4502, 0.6397, 0.452, 0.643, 0.4236, 0.6969, 0.4502, 0.6495, 0.4842, 0.6397, 0.452, 0.6969, 0.4502, 0.6495, 0.4842, 0.6969, 0.4502, 0.6798, 0.5174, 0.5364, 0.3494, 0.5642, 0.2953, 0.5948, 0.2958, 0.5794, 0.353, 0.5512, 0.4108, 0.5758, 0.41, 0.5749, 0.4511, 0.5525, 0.4513, 0.491, 0.394, 0.452, 0.3931, 0.4845, 0.3251, 0.5364, 0.3494, 0.4777, 0.5169, 0.5076, 0.4838, 0.5466, 0.4961, 0.5246, 0.5668, 0.5076, 0.4838, 0.5171, 0.4511, 0.5525, 0.4513, 0.5466, 0.4961, 0.5512, 0.4108, 0.5364, 0.3494, 0.5794, 0.353, 0.5758, 0.41, 0.5171, 0.4511, 0.5134, 0.4214, 0.5512, 0.4108, 0.5525, 0.4513, 0.5134, 0.4214, 0.491, 0.394, 0.5364, 0.3494, 0.5512, 0.4108, 0.5749, 0.4511, 0.5737, 0.4986, 0.5466, 0.4961, 0.5525, 0.4513, 0.5246, 0.5668, 0.5466, 0.4961, 0.5737, 0.4986, 0.5712, 0.578, 0.452, 0.3931, 0.491, 0.394, 0.4604, 0.4512, 0.5134, 0.4214, 0.4604, 0.4512, 0.491, 0.394, 0.5171, 0.4511, 0.4604, 0.4512, 0.5134, 0.4214, 0.5076, 0.4838, 0.4604, 0.4512, 0.5171, 0.4511, 0.5076, 0.4838, 0.4777, 0.5169, 0.4604, 0.4512, 0.5794, 0.353, 0.5914, 0.3559, 0.5842, 0.4106, 0.5758, 0.41, 0.5914, 0.3559, 0.5794, 0.353, 0.5948, 0.2958, 0.6114, 0.3006, 0.1256, 0.6384, 0.1179, 0.6521, 0.1113, 0.6169, 0.07238, 0.3804, 0.06831, 0.416, 0.05964, 0.4028, 0.03528, 0.5187, 0.02307, 0.5205, 0.03131, 0.4622, 0.04241, 0.4671, 0.01245, 0.519, 0.02101, 0.4591, 0.03131, 0.4622, 0.02307, 0.5205, 0.1242, 0.3888, 0.1174, 0.3952, 0.1022, 0.3787, 0.1046, 0.3717, 0.06022, 0.629, 0.0785, 0.6106, 0.08148, 0.6174, 0.06742, 0.6349])
me_cube_006.materials.append(mat_mat_me)
me_cube_006.use_remesh_fix_poles = True
me_cube_006.use_remesh_preserve_attributes = False
me_cube_006.use_mirror_vertex_groups = False
me_cube_006.update()
me_cube_001 = bpy.data.meshes.new('Cube.001')
me_cube_001.from_pydata([(0.01159, -0.0001382, 1.579), (0.06957, -0.0001382, 1.559), (0.1233, -0.0001382, 1.494), (0.06957, -0.09465, 1.514), (0.1233, -0.05471, 1.469), (0.0758, -0.1263, 1.404), (0.1233, -0.06639, 1.406), (0.06957, -0.09886, 1.26), (0.1125, -0.05325, 1.312), (0.06957, -0.05748, 1.254), (0.1014, -0.0001382, 1.298), (0.01923, -0.1177, 1.243), (0.01159, -0.1411, 1.406), (0.01159, -0.1093, 1.531), (0.1203, -0.06639, 1.365), (0.07236, -0.1241, 1.327), (0.01895, -0.1389, 1.315), (0.01159, -0.1631, 1.324), (0.1233, 0.0, 1.406), (-0.01159, -0.0001382, 1.579), (-0.06957, -0.0001382, 1.559), (-0.1233, -0.0001382, 1.494), (-0.06957, -0.09465, 1.514), (-0.1233, -0.05471, 1.469), (-0.0758, -0.1263, 1.404), (-0.1233, -0.06639, 1.406), (-0.06957, -0.09886, 1.26), (-0.1125, -0.05325, 1.312), (-0.06957, -0.05748, 1.254), (-0.1014, -0.0001382, 1.298), (0.0, -0.05748, 1.236), (-0.01923, -0.1177, 1.243), (-0.01159, -0.1411, 1.406), (-0.01159, -0.1093, 1.531), (-0.1203, -0.06639, 1.365), (-0.07236, -0.1241, 1.327), (-0.01895, -0.1389, 1.315), (-0.01159, -0.1631, 1.324), (-0.1233, 0.0, 1.406), (0.09763, -0.1491, 1.367), (0.09372, -0.1552, 1.369), (0.08882, -0.1491, 1.371), (0.09372, -0.143, 1.369), (0.09537, -0.1491, 1.408), (0.09146, -0.1552, 1.406), (0.08657, -0.1491, 1.404), (0.09146, -0.143, 1.406), (0.07017, -0.1491, 1.422), (0.06855, -0.1552, 1.418), (0.06652, -0.1491, 1.413), (0.06855, -0.143, 1.418), (0.03678, -0.1491, 1.422), (0.0384, -0.1552, 1.418), (0.04043, -0.1491, 1.413), (0.0384, -0.143, 1.418), (0.01158, -0.1491, 1.403), (0.01549, -0.1552, 1.401), (0.02039, -0.1491, 1.399), (0.01549, -0.143, 1.401), (0.01334, -0.1491, 1.365), (0.01725, -0.1552, 1.367), (0.02214, -0.1491, 1.369), (0.01725, -0.143, 1.367), (0.03678, -0.1491, 1.342), (0.0384, -0.1552, 1.346), (0.04043, -0.1491, 1.351), (0.0384, -0.143, 1.346), (0.07242, -0.1491, 1.342), (0.07081, -0.1552, 1.346), (0.06878, -0.1491, 1.351), (0.07081, -0.143, 1.346), (0.01158, -0.1491, 1.391), (0.01549, -0.143, 1.392), (0.01549, -0.1552, 1.392), (0.02039, -0.1491, 1.392), (0.0996, -0.1491, 1.389), (0.09569, -0.1552, 1.39), (0.08882, -0.1491, 1.39), (0.09569, -0.143, 1.39), (0.1196, -0.1491, 1.393), (0.1196, -0.1491, 1.408), (0.1196, -0.1552, 1.406), (0.1196, -0.1552, 1.394), (0.1196, -0.143, 1.394), (0.1196, -0.143, 1.406), (0.1089, -0.143, 1.393), (0.1089, -0.143, 1.406), (0.1303, -0.07166, 1.4), (0.1303, -0.07166, 1.406), (0.1238, -0.07166, 1.406), (0.1238, -0.07166, 1.4), (0.1303, 0.05074, 1.4), (0.1303, 0.05074, 1.406), (0.1238, 0.05074, 1.406), (0.1238, 0.05074, 1.4), (0.1303, 0.08289, 1.381), (0.1303, 0.09079, 1.388), (0.1238, 0.09079, 1.388), (0.1238, 0.08289, 1.381), (-0.09763, -0.1491, 1.367), (-0.09372, -0.1552, 1.369), (-0.08882, -0.1491, 1.371), (-0.09372, -0.143, 1.369), (-0.09537, -0.1491, 1.408), (-0.09146, -0.1552, 1.406), (-0.08657, -0.1491, 1.404), (-0.09146, -0.143, 1.406), (-0.07017, -0.1491, 1.422), (-0.06855, -0.1552, 1.418), (-0.06652, -0.1491, 1.413), (-0.06855, -0.143, 1.418), (-0.03678, -0.1491, 1.422), (-0.0384, -0.1552, 1.418), (-0.04043, -0.1491, 1.413), (-0.0384, -0.143, 1.418), (-0.01158, -0.1491, 1.403), (-0.01549, -0.1552, 1.401), (-0.02039, -0.1491, 1.399), (-0.01549, -0.143, 1.401), (-0.01334, -0.1491, 1.365), (-0.01725, -0.1552, 1.367), (-0.02214, -0.1491, 1.369), (-0.01725, -0.143, 1.367), (-0.03678, -0.1491, 1.342), (-0.0384, -0.1552, 1.346), (-0.04043, -0.1491, 1.351), (-0.0384, -0.143, 1.346), (-0.07242, -0.1491, 1.342), (-0.07081, -0.1552, 1.346), (-0.06878, -0.1491, 1.351), (-0.07081, -0.143, 1.346), (-0.01158, -0.1491, 1.391), (-0.01549, -0.143, 1.392), (-0.01549, -0.1552, 1.392), (-0.02039, -0.1491, 1.392), (0.0, -0.1491, 1.404), (0.0, -0.1552, 1.403), (0.0, -0.143, 1.403), (0.0, -0.1491, 1.393), (0.0, -0.143, 1.394), (0.0, -0.1552, 1.394), (-0.0996, -0.1491, 1.389), (-0.09569, -0.1552, 1.39), (-0.08882, -0.1491, 1.39), (-0.09569, -0.143, 1.39), (-0.1196, -0.1491, 1.393), (-0.1196, -0.1491, 1.408), (-0.1196, -0.1552, 1.406), (-0.1196, -0.1552, 1.394), (-0.1196, -0.143, 1.394), (-0.1196, -0.143, 1.406), (-0.1089, -0.143, 1.393), (-0.1089, -0.143, 1.406), (-0.1303, -0.07166, 1.4), (-0.1303, -0.07166, 1.406), (-0.1238, -0.07166, 1.406), (-0.1238, -0.07166, 1.4), (-0.1303, 0.05074, 1.4), (-0.1303, 0.05074, 1.406), (-0.1238, 0.05074, 1.406), (-0.1238, 0.05074, 1.4), (-0.1303, 0.08289, 1.381), (-0.1303, 0.09079, 1.388), (-0.1238, 0.09079, 1.388), (-0.1238, 0.08289, 1.381)], [], [(5, 12, 16, 15), (3, 13, 12, 5), (4, 3, 5, 6), (6, 5, 15, 14), (7, 11, 30, 9), (8, 7, 9, 10), (1, 0, 13, 3), (2, 1, 3, 4), (14, 15, 7, 8), (15, 16, 11, 7), (32, 12, 13, 33), (16, 12, 17), (37, 17, 12, 32), (17, 37, 36, 16), (33, 13, 0, 19), (31, 11, 16, 36), (6, 18, 4), (2, 4, 18), (10, 18, 8), (8, 18, 6, 14), (24, 35, 36, 32), (22, 24, 32, 33), (23, 25, 24, 22), (25, 34, 35, 24), (26, 28, 30, 31), (27, 29, 28, 26), (20, 22, 33, 19), (21, 23, 22, 20), (34, 27, 26, 35), (35, 26, 31, 36), (36, 37, 32), (25, 23, 38), (21, 38, 23), (29, 27, 38), (27, 34, 25, 38), (31, 30, 11), (78, 46, 86, 85), (76, 44, 45, 77), (77, 45, 46, 78), (76, 75, 79, 82), (43, 47, 48, 44), (44, 48, 49, 45), (45, 49, 50, 46), (46, 50, 47, 43), (47, 51, 52, 48), (48, 52, 53, 49), (49, 53, 54, 50), (50, 54, 51, 47), (51, 55, 56, 52), (52, 56, 57, 53), (53, 57, 58, 54), (54, 58, 55, 51), (71, 59, 60, 73), (73, 60, 61, 74), (74, 61, 62, 72), (72, 62, 59, 71), (59, 63, 64, 60), (60, 64, 65, 61), (61, 65, 66, 62), (62, 66, 63, 59), (63, 67, 68, 64), (64, 68, 69, 65), (65, 69, 70, 66), (66, 70, 67, 63), (67, 39, 40, 68), (68, 40, 41, 69), (69, 41, 42, 70), (70, 42, 39, 67), (140, 73, 56, 136), (57, 74, 72, 58), (56, 73, 74, 57), (73, 140, 138, 71), (55, 135, 136, 56), (58, 72, 139, 137), (58, 137, 135, 55), (71, 138, 139, 72), (42, 78, 75, 39), (41, 77, 78, 42), (40, 76, 77, 41), (39, 75, 76, 40), (79, 80, 81, 82), (83, 84, 80, 79), (44, 76, 82, 81), (46, 43, 80, 84, 86), (75, 78, 85, 83, 79), (43, 44, 81, 80), (87, 90, 94, 91), (86, 84, 88, 89), (84, 83, 87, 88), (85, 86, 89, 90), (83, 85, 90, 87), (94, 93, 97, 98), (88, 87, 91, 92), (90, 89, 93, 94), (89, 88, 92, 93), (98, 97, 96, 95), (93, 92, 96, 97), (91, 94, 98, 95), (92, 91, 95, 96), (144, 151, 152, 106), (142, 143, 105, 104), (143, 144, 106, 105), (142, 148, 145, 141), (103, 104, 108, 107), (104, 105, 109, 108), (105, 106, 110, 109), (106, 103, 107, 110), (107, 108, 112, 111), (108, 109, 113, 112), (109, 110, 114, 113), (110, 107, 111, 114), (111, 112, 116, 115), (112, 113, 117, 116), (113, 114, 118, 117), (114, 111, 115, 118), (131, 133, 120, 119), (133, 134, 121, 120), (134, 132, 122, 121), (132, 131, 119, 122), (119, 120, 124, 123), (120, 121, 125, 124), (121, 122, 126, 125), (122, 119, 123, 126), (123, 124, 128, 127), (124, 125, 129, 128), (125, 126, 130, 129), (126, 123, 127, 130), (127, 128, 100, 99), (128, 129, 101, 100), (129, 130, 102, 101), (130, 127, 99, 102), (140, 136, 116, 133), (117, 118, 132, 134), (116, 117, 134, 133), (133, 131, 138, 140), (115, 116, 136, 135), (118, 137, 139, 132), (118, 115, 135, 137), (131, 132, 139, 138), (102, 99, 141, 144), (101, 102, 144, 143), (100, 101, 143, 142), (99, 100, 142, 141), (145, 148, 147, 146), (149, 145, 146, 150), (104, 147, 148, 142), (106, 152, 150, 146, 103), (141, 145, 149, 151, 144), (103, 146, 147, 104), (153, 157, 160, 156), (152, 155, 154, 150), (150, 154, 153, 149), (151, 156, 155, 152), (149, 153, 156, 151), (160, 164, 163, 159), (154, 158, 157, 153), (156, 160, 159, 155), (155, 159, 158, 154), (164, 161, 162, 163), (159, 163, 162, 158), (157, 161, 164, 160), (158, 162, 161, 157)])
me_cube_001.polygons.foreach_set('use_smooth', [True] * 162)
_uv = me_cube_001.uv_layers.new(name='UVMap')
_uv.uv.foreach_set('vector', [0.5082, 0.1904, 0.4811, 0.1884, 0.4862, 0.1514, 0.5095, 0.1585, 0.5081, 0.2416, 0.4805, 0.2454, 0.4811, 0.1884, 0.5082, 0.1904, 0.5485, 0.228, 0.5081, 0.2416, 0.5082, 0.1904, 0.5474, 0.1938, 0.5474, 0.1938, 0.5082, 0.1904, 0.5095, 0.1585, 0.5484, 0.1753, 0.512, 0.1208, 0.484, 0.1149, 0.4775, 0.08374, 0.5255, 0.1007, 0.5565, 0.1603, 0.512, 0.1208, 0.5255, 0.1007, 0.5876, 0.1372, 0.5223, 0.2999, 0.4816, 0.3098, 0.4805, 0.2454, 0.5081, 0.2416, 0.571, 0.2603, 0.5223, 0.2999, 0.5081, 0.2416, 0.5485, 0.228, 0.5484, 0.1753, 0.5095, 0.1585, 0.512, 0.1208, 0.5565, 0.1603, 0.5095, 0.1585, 0.4862, 0.1514, 0.484, 0.1149, 0.512, 0.1208, 0.4704, 0.1884, 0.4811, 0.1884, 0.4805, 0.2454, 0.4699, 0.2452, 0.4862, 0.1514, 0.4811, 0.1884, 0.4791, 0.1602, 0.4734, 0.1591, 0.4791, 0.1602, 0.4811, 0.1884, 0.4704, 0.1884, 0.4791, 0.1602, 0.4734, 0.1591, 0.4666, 0.1517, 0.4862, 0.1514, 0.4699, 0.2452, 0.4805, 0.2454, 0.4816, 0.3098, 0.4677, 0.3097, 0.4701, 0.1147, 0.484, 0.1149, 0.4862, 0.1514, 0.4666, 0.1517, 0.5474, 0.1938, 0.5929, 0.1999, 0.5485, 0.228, 0.571, 0.2603, 0.5485, 0.228, 0.5929, 0.1999, 0.5876, 0.1372, 0.5929, 0.1999, 0.5565, 0.1603, 0.5565, 0.1603, 0.5929, 0.1999, 0.5474, 0.1938, 0.5484, 0.1753, 0.4434, 0.1897, 0.443, 0.1579, 0.4666, 0.1517, 0.4704, 0.1884, 0.4424, 0.2409, 0.4434, 0.1897, 0.4704, 0.1884, 0.4699, 0.2452, 0.4022, 0.2264, 0.4042, 0.1922, 0.4434, 0.1897, 0.4424, 0.2409, 0.4042, 0.1922, 0.4036, 0.1736, 0.443, 0.1579, 0.4434, 0.1897, 0.4416, 0.1198, 0.4287, 0.09922, 0.4775, 0.08374, 0.4701, 0.1147, 0.3958, 0.1584, 0.3652, 0.1343, 0.4287, 0.09922, 0.4416, 0.1198, 0.427, 0.2991, 0.4424, 0.2409, 0.4699, 0.2452, 0.4677, 0.3097, 0.3789, 0.2584, 0.4022, 0.2264, 0.4424, 0.2409, 0.427, 0.2991, 0.4036, 0.1736, 0.3958, 0.1584, 0.4416, 0.1198, 0.443, 0.1579, 0.443, 0.1579, 0.4416, 0.1198, 0.4701, 0.1147, 0.4666, 0.1517, 0.4666, 0.1517, 0.4734, 0.1591, 0.4704, 0.1884, 0.4042, 0.1922, 0.4022, 0.2264, 0.3583, 0.1971, 0.3789, 0.2584, 0.3583, 0.1971, 0.4022, 0.2264, 0.3652, 0.1343, 0.3958, 0.1584, 0.3583, 0.1971, 0.3958, 0.1584, 0.4036, 0.1736, 0.4042, 0.1922, 0.3583, 0.1971, 0.4701, 0.1147, 0.4775, 0.08374, 0.484, 0.1149, 0.03613, 0.8674, 0.04062, 0.8772, 0.03085, 0.8786, 0.02911, 0.8717, 0.1497, 0.9546, 0.1452, 0.9642, 0.1413, 0.9611, 0.144, 0.9537, 0.04182, 0.8665, 0.04459, 0.8741, 0.04062, 0.8772, 0.03613, 0.8674, 0.1497, 0.9546, 0.1542, 0.9534, 0.1618, 0.9613, 0.1586, 0.9618, 0.1476, 0.9678, 0.1315, 0.9724, 0.1309, 0.9684, 0.1452, 0.9642, 0.1452, 0.9642, 0.1309, 0.9684, 0.1302, 0.964, 0.1413, 0.9611, 0.04459, 0.8741, 0.05561, 0.8769, 0.05494, 0.8812, 0.04062, 0.8772, 0.04062, 0.8772, 0.05494, 0.8812, 0.05449, 0.8852, 0.03847, 0.8809, 0.1315, 0.9724, 0.1129, 0.9692, 0.1147, 0.9655, 0.1309, 0.9684, 0.1309, 0.9684, 0.1147, 0.9655, 0.1169, 0.9615, 0.1302, 0.964, 0.05561, 0.8769, 0.06876, 0.8745, 0.07086, 0.8784, 0.05494, 0.8812, 0.05494, 0.8812, 0.07086, 0.8784, 0.07266, 0.882, 0.05449, 0.8852, 0.1129, 0.9692, 0.09874, 0.9576, 0.102, 0.9543, 0.1147, 0.9655, 0.1147, 0.9655, 0.102, 0.9543, 0.1069, 0.9528, 0.1169, 0.9615, 0.06876, 0.8745, 0.07846, 0.8659, 0.08324, 0.8674, 0.07086, 0.8784, 0.07086, 0.8784, 0.08324, 0.8674, 0.08649, 0.8706, 0.07266, 0.882, 0.09876, 0.9448, 0.1051, 0.9314, 0.1082, 0.934, 0.1023, 0.9477, 0.1023, 0.9477, 0.1082, 0.934, 0.1114, 0.9367, 0.1075, 0.9485, 0.07791, 0.8617, 0.07398, 0.8502, 0.07706, 0.8475, 0.08302, 0.8609, 0.08302, 0.8609, 0.07706, 0.8475, 0.08014, 0.8448, 0.08646, 0.858, 0.1051, 0.9314, 0.1207, 0.922, 0.1215, 0.9261, 0.1082, 0.934, 0.1082, 0.934, 0.1215, 0.9261, 0.1222, 0.9301, 0.1114, 0.9367, 0.07398, 0.8502, 0.06329, 0.8438, 0.06396, 0.8397, 0.07706, 0.8475, 0.07706, 0.8475, 0.06396, 0.8397, 0.06462, 0.8357, 0.08014, 0.8448, 0.1207, 0.922, 0.1399, 0.9253, 0.1379, 0.9289, 0.1215, 0.9261, 0.1215, 0.9261, 0.1379, 0.9289, 0.1358, 0.9326, 0.1222, 0.9301, 0.06329, 0.8438, 0.04994, 0.846, 0.04794, 0.8425, 0.06396, 0.8397, 0.06396, 0.8397, 0.04794, 0.8425, 0.04592, 0.8391, 0.06462, 0.8357, 0.1399, 0.9253, 0.1527, 0.9403, 0.1487, 0.9419, 0.1379, 0.9289, 0.1379, 0.9289, 0.1487, 0.9419, 0.1448, 0.9434, 0.1358, 0.9326, 0.04994, 0.846, 0.04116, 0.8565, 0.0374, 0.855, 0.04794, 0.8425, 0.04794, 0.8425, 0.0374, 0.855, 0.0337, 0.8534, 0.04592, 0.8391, 0.09233, 0.9492, 0.1023, 0.9477, 0.102, 0.9543, 0.09233, 0.9541, 0.07846, 0.8659, 0.07791, 0.8617, 0.08302, 0.8609, 0.08324, 0.8674, 0.102, 0.9543, 0.1023, 0.9477, 0.1075, 0.9485, 0.1069, 0.9528, 0.1023, 0.9477, 0.09233, 0.9492, 0.09233, 0.9456, 0.09876, 0.9448, 0.09874, 0.9576, 0.09233, 0.9577, 0.09233, 0.9541, 0.102, 0.9543, 0.08324, 0.8674, 0.08302, 0.8609, 0.09276, 0.8624, 0.09276, 0.8672, 0.08324, 0.8674, 0.09276, 0.8672, 0.09276, 0.8707, 0.08649, 0.8706, 0.08646, 0.858, 0.09276, 0.8588, 0.09276, 0.8624, 0.08302, 0.8609, 0.0374, 0.855, 0.03613, 0.8674, 0.0319, 0.8658, 0.0337, 0.8534, 0.04116, 0.8565, 0.04182, 0.8665, 0.03613, 0.8674, 0.0374, 0.855, 0.1487, 0.9419, 0.1497, 0.9546, 0.144, 0.9537, 0.1448, 0.9434, 0.1527, 0.9403, 0.1542, 0.9534, 0.1497, 0.9546, 0.1487, 0.9419, 0.1618, 0.9613, 0.1587, 0.9676, 0.1575, 0.9651, 0.1586, 0.9618, 0.1642, 0.963, 0.1617, 0.9682, 0.1587, 0.9676, 0.1618, 0.9613, 0.1452, 0.9642, 0.1497, 0.9546, 0.1586, 0.9618, 0.1575, 0.9651, 0.04062, 0.8772, 0.03847, 0.8809, 0.02561, 0.8827, 0.02515, 0.8794, 0.03085, 0.8786, 0.0319, 0.8658, 0.03613, 0.8674, 0.02911, 0.8717, 0.02391, 0.8748, 0.02222, 0.8718, 0.1476, 0.9678, 0.1452, 0.9642, 0.1575, 0.9651, 0.1587, 0.9676, 0.6242, 0.9585, 0.624, 0.9552, 0.688, 0.9543, 0.6882, 0.9579, 0.5845, 0.9684, 0.5855, 0.9629, 0.6243, 0.9619, 0.624, 0.9654, 0.5855, 0.9629, 0.5854, 0.9564, 0.6242, 0.9585, 0.6243, 0.9619, 0.585, 0.9754, 0.5845, 0.9684, 0.624, 0.9654, 0.6242, 0.9687, 0.5854, 0.9564, 0.5845, 0.9506, 0.624, 0.9552, 0.6242, 0.9585, 0.6881, 0.9675, 0.6874, 0.9645, 0.7111, 0.9647, 0.7083, 0.9701, 0.6243, 0.9619, 0.6242, 0.9585, 0.6882, 0.9579, 0.6874, 0.9611, 0.6242, 0.9687, 0.624, 0.9654, 0.6874, 0.9645, 0.6881, 0.9675, 0.624, 0.9654, 0.6243, 0.9619, 0.6874, 0.9611, 0.6874, 0.9645, 0.7139, 0.9575, 0.7111, 0.9647, 0.7079, 0.9611, 0.7093, 0.9557, 0.6874, 0.9645, 0.6874, 0.9611, 0.7079, 0.9611, 0.7111, 0.9647, 0.6882, 0.9579, 0.688, 0.9543, 0.7089, 0.952, 0.7093, 0.9557, 0.6874, 0.9611, 0.6882, 0.9579, 0.7093, 0.9557, 0.7079, 0.9611, 0.1494, 0.8674, 0.1564, 0.8717, 0.1547, 0.8786, 0.1449, 0.8772, 0.03499, 0.9546, 0.04062, 0.9537, 0.04338, 0.9611, 0.03946, 0.9642, 0.1437, 0.8665, 0.1494, 0.8674, 0.1449, 0.8772, 0.1409, 0.8741, 0.03499, 0.9546, 0.02603, 0.9618, 0.02287, 0.9613, 0.0305, 0.9534, 0.0371, 0.9678, 0.03946, 0.9642, 0.05373, 0.9684, 0.0532, 0.9724, 0.03946, 0.9642, 0.04338, 0.9611, 0.05442, 0.964, 0.05373, 0.9684, 0.1409, 0.8741, 0.1449, 0.8772, 0.1306, 0.8812, 0.1299, 0.8769, 0.1449, 0.8772, 0.1471, 0.8809, 0.131, 0.8852, 0.1306, 0.8812, 0.0532, 0.9724, 0.05373, 0.9684, 0.06992, 0.9655, 0.07172, 0.9692, 0.05373, 0.9684, 0.05442, 0.964, 0.06778, 0.9615, 0.06992, 0.9655, 0.1299, 0.8769, 0.1306, 0.8812, 0.1147, 0.8784, 0.1168, 0.8745, 0.1306, 0.8812, 0.131, 0.8852, 0.1129, 0.882, 0.1147, 0.8784, 0.07172, 0.9692, 0.06992, 0.9655, 0.08261, 0.9543, 0.08592, 0.9576, 0.06992, 0.9655, 0.06778, 0.9615, 0.07774, 0.9528, 0.08261, 0.9543, 0.1168, 0.8745, 0.1147, 0.8784, 0.1023, 0.8674, 0.1071, 0.8659, 0.1147, 0.8784, 0.1129, 0.882, 0.09903, 0.8706, 0.1023, 0.8674, 0.0859, 0.9448, 0.0824, 0.9477, 0.07641, 0.934, 0.07954, 0.9314, 0.0824, 0.9477, 0.07719, 0.9485, 0.07326, 0.9367, 0.07641, 0.934, 0.1076, 0.8617, 0.1025, 0.8609, 0.1085, 0.8475, 0.1115, 0.8502, 0.1025, 0.8609, 0.09906, 0.858, 0.1054, 0.8448, 0.1085, 0.8475, 0.07954, 0.9314, 0.07641, 0.934, 0.06319, 0.9261, 0.064, 0.922, 0.07641, 0.934, 0.07326, 0.9367, 0.06243, 0.9301, 0.06319, 0.9261, 0.1115, 0.8502, 0.1085, 0.8475, 0.1216, 0.8397, 0.1222, 0.8438, 0.1085, 0.8475, 0.1054, 0.8448, 0.1209, 0.8357, 0.1216, 0.8397, 0.064, 0.922, 0.06319, 0.9261, 0.04676, 0.9289, 0.04475, 0.9253, 0.06319, 0.9261, 0.06243, 0.9301, 0.04882, 0.9326, 0.04676, 0.9289, 0.1222, 0.8438, 0.1216, 0.8397, 0.1376, 0.8425, 0.1356, 0.846, 0.1216, 0.8397, 0.1209, 0.8357, 0.1396, 0.8391, 0.1376, 0.8425, 0.04475, 0.9253, 0.04676, 0.9289, 0.03592, 0.9419, 0.03198, 0.9403, 0.04676, 0.9289, 0.04882, 0.9326, 0.03983, 0.9434, 0.03592, 0.9419, 0.1356, 0.846, 0.1376, 0.8425, 0.1481, 0.855, 0.1444, 0.8565, 0.1376, 0.8425, 0.1396, 0.8391, 0.1518, 0.8534, 0.1481, 0.855, 0.09233, 0.9492, 0.09233, 0.9541, 0.08261, 0.9543, 0.0824, 0.9477, 0.1071, 0.8659, 0.1023, 0.8674, 0.1025, 0.8609, 0.1076, 0.8617, 0.08261, 0.9543, 0.07774, 0.9528, 0.07719, 0.9485, 0.0824, 0.9477, 0.0824, 0.9477, 0.0859, 0.9448, 0.09233, 0.9456, 0.09233, 0.9492, 0.08592, 0.9576, 0.08261, 0.9543, 0.09233, 0.9541, 0.09233, 0.9577, 0.1023, 0.8674, 0.09276, 0.8672, 0.09276, 0.8624, 0.1025, 0.8609, 0.1023, 0.8674, 0.09903, 0.8706, 0.09276, 0.8707, 0.09276, 0.8672, 0.09906, 0.858, 0.1025, 0.8609, 0.09276, 0.8624, 0.09276, 0.8588, 0.1481, 0.855, 0.1518, 0.8534, 0.1536, 0.8659, 0.1494, 0.8674, 0.1444, 0.8565, 0.1481, 0.855, 0.1494, 0.8674, 0.1437, 0.8665, 0.03592, 0.9419, 0.03983, 0.9434, 0.04062, 0.9537, 0.03499, 0.9546, 0.03198, 0.9403, 0.03592, 0.9419, 0.03499, 0.9546, 0.0305, 0.9534, 0.02287, 0.9613, 0.02603, 0.9618, 0.02719, 0.9651, 0.02591, 0.9676, 0.02049, 0.963, 0.02287, 0.9613, 0.02591, 0.9676, 0.02297, 0.9682, 0.03946, 0.9642, 0.02719, 0.9651, 0.02603, 0.9618, 0.03499, 0.9546, 0.1449, 0.8772, 0.1547, 0.8786, 0.1604, 0.8794, 0.1599, 0.8827, 0.1471, 0.8809, 0.1536, 0.8659, 0.1633, 0.8718, 0.1616, 0.8748, 0.1564, 0.8717, 0.1494, 0.8674, 0.0371, 0.9678, 0.02591, 0.9676, 0.02719, 0.9651, 0.03946, 0.9642, 0.2862, 0.9563, 0.2222, 0.9557, 0.2225, 0.9521, 0.2864, 0.953, 0.3259, 0.9661, 0.2864, 0.9632, 0.2861, 0.9596, 0.3249, 0.9607, 0.3249, 0.9607, 0.2861, 0.9596, 0.2862, 0.9563, 0.325, 0.9541, 0.3254, 0.9732, 0.2862, 0.9664, 0.2864, 0.9632, 0.3259, 0.9661, 0.325, 0.9541, 0.2862, 0.9563, 0.2864, 0.953, 0.3259, 0.9484, 0.2223, 0.9653, 0.2021, 0.9678, 0.1993, 0.9624, 0.2231, 0.9623, 0.2861, 0.9596, 0.223, 0.9588, 0.2222, 0.9557, 0.2862, 0.9563, 0.2862, 0.9664, 0.2223, 0.9653, 0.2231, 0.9623, 0.2864, 0.9632, 0.2864, 0.9632, 0.2231, 0.9623, 0.223, 0.9588, 0.2861, 0.9596, 0.1965, 0.9552, 0.2011, 0.9534, 0.2025, 0.9589, 0.1993, 0.9624, 0.2231, 0.9623, 0.1993, 0.9624, 0.2025, 0.9589, 0.223, 0.9588, 0.2222, 0.9557, 0.2011, 0.9534, 0.2015, 0.9497, 0.2225, 0.9521, 0.223, 0.9588, 0.2025, 0.9589, 0.2011, 0.9534, 0.2222, 0.9557])
me_cube_001.materials.append(mat_mat_me)
me_cube_001.use_remesh_fix_poles = True
me_cube_001.use_remesh_preserve_attributes = False
me_cube_001.use_mirror_vertex_groups = False
me_cube_001.update()
me_cube = bpy.data.meshes.new('Cube')
me_cube.from_pydata([(-1.0, -1.0, -1.0), (-1.0, -1.0, 1.0), (-1.0, 1.0, -1.0), (-1.0, 1.0, 1.0), (1.0, -1.0, -1.0), (1.0, -1.0, 1.0), (1.0, 1.0, -1.0), (1.0, 1.0, 1.0)], [], [(0, 1, 3, 2), (2, 3, 7, 6), (6, 7, 5, 4), (4, 5, 1, 0), (2, 6, 4, 0)])
_uv = me_cube.uv_layers.new(name='UVMap')
_uv.uv.foreach_set('vector', [0.375, 0.0, 0.625, 0.0, 0.625, 0.25, 0.375, 0.25, 0.375, 0.25, 0.625, 0.25, 0.625, 0.5, 0.375, 0.5, 0.375, 0.5, 0.625, 0.5, 0.625, 0.75, 0.375, 0.75, 0.375, 0.75, 0.625, 0.75, 0.625, 1.0, 0.375, 1.0, 0.125, 0.5, 0.375, 0.5, 0.375, 0.75, 0.125, 0.75])
me_cube.use_remesh_fix_poles = True
me_cube.use_remesh_preserve_attributes = False
me_cube.use_mirror_vertex_groups = False
me_cube.update()
me_cube_002 = bpy.data.meshes.new('Cube.002')
me_cube_002.from_pydata([(-1.0, -1.0, -1.0), (-1.0, -1.0, 1.0), (-1.0, 1.0, -1.0), (-1.0, 1.0, 1.0), (1.0, -1.0, -1.0), (1.0, -1.0, 1.0), (1.0, 1.0, -1.0), (1.0, 1.0, 1.0)], [], [(0, 1, 3, 2), (2, 3, 7, 6), (6, 7, 5, 4), (4, 5, 1, 0), (2, 6, 4, 0)])
_uv = me_cube_002.uv_layers.new(name='UVMap')
_uv.uv.foreach_set('vector', [0.375, 0.0, 0.625, 0.0, 0.625, 0.25, 0.375, 0.25, 0.375, 0.25, 0.625, 0.25, 0.625, 0.5, 0.375, 0.5, 0.375, 0.5, 0.625, 0.5, 0.625, 0.75, 0.375, 0.75, 0.375, 0.75, 0.625, 0.75, 0.625, 1.0, 0.375, 1.0, 0.125, 0.5, 0.375, 0.5, 0.375, 0.75, 0.125, 0.75])
me_cube_002.use_remesh_fix_poles = True
me_cube_002.use_remesh_preserve_attributes = False
me_cube_002.use_mirror_vertex_groups = False
me_cube_002.update()
me_plane = bpy.data.meshes.new('Plane')
me_plane.from_pydata([(-1.0, -1.0, 0.0), (1.0, -1.0, 0.0), (-1.0, 1.0, 0.0), (1.0, 1.0, 0.0)], [], [(0, 1, 3, 2)])
_uv = me_plane.uv_layers.new(name='UVMap')
_uv.uv.foreach_set('vector', [0.0, 0.0, 1.0, 0.0, 1.0, 1.0, 0.0, 1.0])
me_plane.use_remesh_fix_poles = True
me_plane.use_remesh_preserve_attributes = False
me_plane.use_mirror_vertex_groups = False
me_plane.update()
arm_armature = bpy.data.armatures.new('Armature')  # bones are not reproduced

# ---- objects
ob_body = bpy.data.objects.new('Body', me_cube_006)
ob_armature = bpy.data.objects.new('Armature', arm_armature)
ob_face = bpy.data.objects.new('Face', me_cube_001)
ob_vrspace = bpy.data.objects.new('VRSpace', me_cube)
ob_safetyarea = bpy.data.objects.new('SafetyArea', me_cube_002)
ob_plane = bpy.data.objects.new('Plane', me_plane)
ob_x = bpy.data.objects.new('下絵・正面', None)
ob_x_1 = bpy.data.objects.new('下絵・右側', None)
ob_camera = bpy.data.objects.new('Camera', cam_camera)
ob_light = bpy.data.objects.new('Light', light_light)

# ---- transforms, parenting, visibility, modifiers, constraints
ob_body.parent = ob_armature
ob_body.location = (0.0, 0.0, 0.0)
ob_body.lineart.crease_threshold = 0.0
_vg = ob_body.vertex_groups.new(name='Hips')
for _i, _w in zip([17, 18, 19, 21, 22, 23, 46, 57, 117, 118, 123, 124, 126, 127, 128, 130, 131, 132, 159, 170], [0.06914, 0.4128, 0.1294, 0.06762, 0.4104, 0.117, 0.09306, 0.08648, 0.8389, 0.4913, 0.4888, 0.8017, 0.06914, 0.4128, 0.1294, 0.06762, 0.4104, 0.117, 0.09306, 0.08648]): _vg.add([_i], _w, 'REPLACE')
_vg = ob_body.vertex_groups.new(name='Spine')
for _i, _w in zip([17, 18, 19, 21, 22, 23, 118, 119, 120, 121, 122, 123, 124, 126, 127, 128, 130, 131, 132], [0.1472, 0.4087, 0.05075, 0.1425, 0.409, 0.04094, 0.4788, 0.4646, 0.006473, 0.01352, 0.459, 0.4787, 0.007651, 0.1472, 0.4087, 0.05075, 0.1425, 0.409, 0.04094]): _vg.add([_i], _w, 'REPLACE')
_vg = ob_body.vertex_groups.new(name='Chest')
for _i, _w in zip([16, 17, 18, 20, 21, 22, 28, 30, 32, 33, 58, 59, 110, 112, 119, 120, 121, 122, 125, 126, 127, 129, 130, 131, 137, 138, 139, 141, 143, 144, 145, 146, 171, 172, 173, 174, 209], [0.09541, 0.6355, 0.07146, 0.05728, 0.6443, 0.07257, 0.1604, 0.1263, 0.03392, 0.05518, 0.06782, 0.08451, 0.6977, 0.3412, 0.504, 0.846, 0.831, 0.5075, 0.09541, 0.6355, 0.07146, 0.05728, 0.6443, 0.07257, 0.1604, 0.6427, 0.3091, 0.1263, 0.05142, 0.05777, 0.03391, 0.05518, 0.06781, 0.1237, 0.08451, 0.09463, 0.0]): _vg.add([_i], _w, 'REPLACE')
_vg = ob_body.vertex_groups.new(name='Neck')
for _i, _w in zip([0, 1, 2, 3, 4, 5, 6, 7, 8, 9, 28, 30, 32, 33, 58, 59, 82, 83, 84, 85, 86, 87, 88, 89, 90, 91, 92, 93, 94, 95, 96, 97, 98, 99, 100, 101, 102, 103, 104, 105, 106, 107, 108, 110, 112, 137, 138, 139, 141, 143, 144, 145, 146, 171, 172, 173, 174, 197, 198, 199, 200, 201, 202, 203, 204, 205, 206, 207, 208, 209, 210, 211, 212, 213, 214, 215, 216, 217, 218, 219, 220, 221, 222, 223, 224, 225, 226, 227, 228, 229, 230, 231, 232, 233, 234, 235, 236, 237, 238, 239, 240, 241, 242, 243, 244, 245, 246, 247, 248, 249, 250, 251, 252], [0.0, 0.0, 0.0, 0.0, 0.0, 0.0, 0.0, 0.0, 0.0, 0.0, 0.1507, 0.1237, 0.5117, 0.5354, 0.4533, 0.4719, 0.0, 0.0, 0.0, 0.0, 0.0, 0.0, 0.0, 0.0, 0.0, 0.0, 0.0, 0.0, 0.0, 0.0, 0.0, 0.0, 0.0, 0.0, 0.0, 0.0, 0.0, 0.0, 0.0, 0.0, 0.0, 0.0, 0.0, 0.0419, 0.1517, 0.1507, 0.06836, 0.1197, 0.1237, 0.6066, 0.709, 0.5117, 0.5354, 0.4533, 0.5942, 0.4719, 0.5918, 0.0, 0.0, 0.0, 0.0, 0.0, 0.0, 0.0, 0.0, 0.0, 0.0, 0.0, 0.0, 0.0, 0.0, 0.0, 0.0, 0.0, 0.0, 0.0, 0.0, 0.0, 0.0, 0.0, 0.0, 0.0, 0.0, 0.0, 0.0, 0.0, 0.0, 0.0, 0.0, 0.0, 0.0, 0.0, 0.0, 0.0, 0.0, 0.0, 0.0, 0.0, 0.0, 0.0, 0.0, 0.0, 0.0, 0.0, 0.0, 0.0, 0.0, 0.0, 0.0, 0.0, 0.0, 0.0, 0.0]): _vg.add([_i], _w, 'REPLACE')
_vg = ob_body.vertex_groups.new(name='Head')
for _i, _w in zip([0, 1, 2, 3, 4, 5, 6, 7, 8, 9, 28, 30, 32, 33, 58, 59, 82, 83, 84, 85, 86, 87, 88, 89, 90, 91, 92, 93, 94, 95, 96, 97, 98, 99, 100, 101, 102, 103, 104, 105, 106, 107, 108, 112, 137, 139, 141, 143, 144, 145, 146, 171, 172, 173, 174, 197, 198, 199, 200, 201, 202, 203, 204, 205, 206, 207, 208, 209, 210, 211, 212, 213, 214, 215, 216, 217, 218, 219, 220, 221, 222, 223, 224, 225, 226, 227, 228, 229, 230, 231, 232, 233, 234, 235, 236, 237, 238, 239, 240, 241, 242, 243, 244, 245, 246, 247, 248, 249, 250, 251, 252], [1.0, 1.0, 1.0, 1.0, 1.0, 1.0, 1.0, 1.0, 1.0, 1.0, 0.02218, 0.02781, 0.2496, 0.2059, 0.1463, 0.1235, 1.0, 1.0, 1.0, 1.0, 1.0, 1.0, 1.0, 1.0, 1.0, 1.0, 1.0, 1.0, 1.0, 1.0, 1.0, 1.0, 1.0, 1.0, 1.0, 1.0, 1.0, 1.0, 1.0, 1.0, 1.0, 1.0, 1.0, 0.01057, 0.02219, 4.407e-06, 0.02783, 0.2148, 0.116, 0.2496, 0.2059, 0.1463, 0.07638, 0.1235, 0.1105, 1.0, 1.0, 1.0, 1.0, 1.0, 1.0, 1.0, 1.0, 1.0, 1.0, 1.0, 1.0, 1.0, 1.0, 1.0, 1.0, 1.0, 1.0, 1.0, 1.0, 1.0, 1.0, 1.0, 1.0, 1.0, 1.0, 1.0, 1.0, 1.0, 1.0, 1.0, 1.0, 1.0, 1.0, 1.0, 1.0, 1.0, 1.0, 1.0, 1.0, 1.0, 1.0, 1.0, 1.0, 1.0, 1.0, 1.0, 1.0, 1.0, 1.0, 1.0, 1.0, 1.0, 1.0, 1.0, 1.0]): _vg.add([_i], _w, 'REPLACE')
_vg = ob_body.vertex_groups.new(name='Shoulder_L')
for _i, _w in zip([0, 1, 2, 3, 4, 5, 6, 7, 8, 9, 13, 15, 16, 17, 20, 21, 28, 30, 32, 33, 34, 39, 40, 43, 58, 59, 82, 83, 84, 85, 86, 87, 88, 89, 90, 91, 92, 93, 94, 95, 96, 97, 98, 99, 100, 101, 102, 103, 104, 105, 106, 107, 108, 110, 112, 120, 121, 137, 138, 139, 141, 143, 144, 146, 171, 172, 173, 174, 197, 198, 199, 200, 201, 202, 203, 204, 205, 206, 207, 208, 209, 210, 211, 212, 213, 214, 215, 216, 217, 218, 219, 220, 221, 222, 223, 224, 225, 226, 227, 228, 229, 230, 231, 232, 233, 234, 235, 236, 237, 238, 239, 240, 241, 242, 243, 244, 245, 246, 247, 248, 249, 250, 251, 252], [0.0, 0.0, 0.0, 0.0, 0.0, 0.0, 0.0, 0.0, 0.0, 0.0, 0.8554, 0.8781, 0.7798, 0.1103, 0.4762, 0.07188, 0.5245, 0.6556, 0.1696, 0.1581, 0.06532, 0.05438, 0.07141, 0.08132, 0.2934, 0.2513, 0.0, 0.0, 0.0, 0.0, 0.0, 0.0, 0.0, 0.0, 0.0, 0.0, 0.0, 0.0, 0.0, 0.0, 0.0, 0.0, 0.0, 0.0, 0.0, 0.0, 0.0, 0.0, 0.0, 0.0, 0.0, 0.0, 0.0, 0.1123, 0.2392, 0.02267, 0.05666, 0.1082, 0.1328, 0.2711, 0.02491, 0.06262, 0.05789, 0.02962, 0.01195, 0.1024, 0.05937, 0.1003, 0.0, 0.0, 0.0, 0.0, 0.0, 0.0, 0.0, 0.0, 0.0, 0.0, 0.0, 0.0, 0.0, 0.0, 0.0, 0.0, 0.0, 0.0, 0.0, 0.0, 0.0, 0.0, 0.0, 0.0, 0.0, 0.0, 0.0, 0.0, 0.0, 0.0, 0.0, 0.0, 0.0, 0.0, 0.0, 0.0, 0.0, 0.0, 0.0, 0.0, 0.0, 0.0, 0.0, 0.0, 0.0, 0.0, 0.0, 0.0, 0.0, 0.0, 0.0, 0.0, 0.0, 0.0, 0.0, 0.0]): _vg.add([_i], _w, 'REPLACE')
_vg = ob_body.vertex_groups.new(name='Upperarm_L')
for _i, _w in zip([13, 15, 16, 20, 21, 34, 35, 37, 38, 39, 40, 41, 43, 44, 45], [0.1165, 0.08499, 0.09924, 0.4514, 0.05645, 0.8938, 0.5149, 0.04779, 0.8824, 0.927, 0.8929, 0.515, 0.9036, 0.8829, 0.04698]): _vg.add([_i], _w, 'REPLACE')
_vg = ob_body.vertex_groups.new(name='Arm_L')
for _i, _w in zip([24, 25, 26, 27, 34, 35, 36, 37, 38, 40, 41, 42, 44, 45, 70, 71, 72, 73, 78, 79, 80, 81], [0.1542, 0.4873, 0.8889, 0.9087, 0.01344, 0.4829, 0.9704, 0.9272, 0.1111, 0.01458, 0.4827, 0.9693, 0.109, 0.917, 0.001488, 0.05707, 0.07085, 0.07476, 0.05451, 0.06566, 0.03647, 0.01257]): _vg.add([_i], _w, 'REPLACE')
_vg = ob_body.vertex_groups.new(name='Hand_L')
for _i, _w in zip([24, 25, 26, 27, 45, 70, 71, 72, 73, 74, 75, 76, 77, 78, 79, 80, 81], [0.8444, 0.5118, 0.1103, 0.09044, 0.01846, 0.9741, 0.9428, 0.9291, 0.9252, 0.9865, 0.9847, 0.9797, 0.9794, 0.9453, 0.9342, 0.9566, 0.9686]): _vg.add([_i], _w, 'REPLACE')
_vg = ob_body.vertex_groups.new(name='Shoulder_R')
for _i, _w in zip([28, 30, 33, 58, 59, 110, 112, 114, 116, 120, 121, 125, 126, 129, 130, 137, 138, 139, 141, 143, 144, 145, 146, 147, 152, 153, 156, 171, 172, 173, 174, 200, 201, 202, 209], [0.1082, 0.02491, 0.02962, 0.01195, 0.05937, 0.1123, 0.2392, 0.8554, 0.8781, 0.02267, 0.05666, 0.7798, 0.1103, 0.4762, 0.07188, 0.5245, 0.1328, 0.2711, 0.6556, 0.06261, 0.05789, 0.1696, 0.1581, 0.06532, 0.05438, 0.07141, 0.08132, 0.2933, 0.1024, 0.2513, 0.1003, 0.0, 0.0, 0.0, 0.0]): _vg.add([_i], _w, 'REPLACE')
_vg = ob_body.vertex_groups.new(name='Upperarm_R')
for _i, _w in zip([114, 116, 125, 129, 130, 147, 148, 150, 151, 152, 153, 154, 156, 157, 158], [0.1165, 0.08499, 0.09924, 0.4514, 0.05645, 0.8938, 0.5149, 0.04779, 0.8824, 0.927, 0.8929, 0.515, 0.9036, 0.8829, 0.04698]): _vg.add([_i], _w, 'REPLACE')
_vg = ob_body.vertex_groups.new(name='Arm_R')
for _i, _w in zip([133, 134, 135, 136, 147, 148, 149, 150, 151, 153, 154, 155, 157, 158, 185, 186, 187, 188, 193, 194, 195, 196], [0.1542, 0.4873, 0.8889, 0.9087, 0.01344, 0.4829, 0.9704, 0.9272, 0.1111, 0.01458, 0.4827, 0.9693, 0.109, 0.917, 0.001488, 0.05707, 0.07085, 0.07476, 0.05451, 0.06566, 0.03647, 0.01257]): _vg.add([_i], _w, 'REPLACE')
_vg = ob_body.vertex_groups.new(name='Hand_R')
for _i, _w in zip([133, 134, 135, 136, 158, 185, 186, 187, 188, 189, 190, 191, 192, 193, 194, 195, 196], [0.8444, 0.5118, 0.1103, 0.09044, 0.01846, 0.9741, 0.9428, 0.9291, 0.9252, 0.9865, 0.9847, 0.9797, 0.9794, 0.9453, 0.9342, 0.9566, 0.9686]): _vg.add([_i], _w, 'REPLACE')
_vg = ob_body.vertex_groups.new(name='Upperleg_L')
for _i, _w in zip([18, 19, 22, 23, 46, 47, 48, 49, 50, 52, 53, 54, 55, 56, 57, 117, 124], [0.08963, 0.7922, 0.0915, 0.8151, 0.8699, 0.8072, 0.0608, 0.8985, 0.1612, 0.9199, 0.4848, 0.01102, 0.03287, 0.5146, 0.8568, 0.06632, 0.08201]): _vg.add([_i], _w, 'REPLACE')
_vg = ob_body.vertex_groups.new(name='Leg_L')
for _i, _w in zip([10, 11, 12, 14, 29, 31, 47, 48, 49, 50, 51, 52, 53, 54, 55, 56, 57, 61, 67, 68, 69], [0.07601, 0.484, 0.0515, 0.4901, 0.03221, 0.4621, 0.1808, 0.8968, 0.06952, 0.8333, 0.9469, 0.05083, 0.5117, 0.9229, 0.9035, 0.478, 0.0428, 0.4687, 0.4802, 0.4733, 0.03309]): _vg.add([_i], _w, 'REPLACE')
_vg = ob_body.vertex_groups.new(name='Foot_L')
for _i, _w in zip([10, 11, 12, 14, 29, 31, 48, 51, 54, 55, 60, 61, 62, 63, 64, 65, 66, 67, 68, 69], [0.9221, 0.5131, 0.9475, 0.5092, 0.9584, 0.537, 0.0335, 0.02333, 0.04288, 0.05463, 0.9782, 0.5311, 0.9856, 0.9945, 0.9852, 0.9949, 0.9818, 0.5194, 0.5252, 0.9575]): _vg.add([_i], _w, 'REPLACE')
_vg = ob_body.vertex_groups.new(name='Upperleg_R')
for _i, _w in zip([117, 124, 127, 128, 131, 132, 159, 160, 161, 162, 163, 165, 166, 167, 168, 169, 170], [0.06632, 0.08201, 0.08963, 0.7922, 0.0915, 0.8151, 0.8699, 0.8072, 0.0608, 0.8985, 0.1612, 0.9199, 0.4848, 0.01102, 0.03287, 0.5146, 0.8568]): _vg.add([_i], _w, 'REPLACE')
_vg = ob_body.vertex_groups.new(name='Leg_R')
for _i, _w in zip([109, 111, 113, 115, 140, 142, 160, 161, 162, 163, 164, 165, 166, 167, 168, 169, 170, 176, 182, 183, 184], [0.07601, 0.484, 0.0515, 0.4901, 0.03221, 0.4621, 0.1808, 0.8968, 0.06952, 0.8333, 0.9469, 0.05083, 0.5117, 0.9229, 0.9035, 0.478, 0.0428, 0.4687, 0.4802, 0.4733, 0.03309]): _vg.add([_i], _w, 'REPLACE')
_vg = ob_body.vertex_groups.new(name='Foot_R')
for _i, _w in zip([109, 111, 113, 115, 140, 142, 161, 164, 167, 168, 175, 176, 177, 178, 179, 180, 181, 182, 183, 184], [0.9221, 0.5131, 0.9475, 0.5092, 0.9584, 0.537, 0.0335, 0.02333, 0.04288, 0.05463, 0.9782, 0.5311, 0.9856, 0.9945, 0.9852, 0.9949, 0.9818, 0.5194, 0.5252, 0.9575]): _vg.add([_i], _w, 'REPLACE')
_m = ob_body.modifiers.new('Armature', 'ARMATURE')
_m.object = ob_armature
ob_armature.location = (0.3, 0.7, 0.0)
ob_armature.lineart.crease_threshold = 0.0
ob_face.parent = ob_armature
ob_face.location = (0.0, 0.0, 0.0)
ob_face.lineart.crease_threshold = 0.0
_vg = ob_face.vertex_groups.new(name='Hips')
_vg = ob_face.vertex_groups.new(name='Spine')
_vg = ob_face.vertex_groups.new(name='Chest')
for _i, _w in zip([30, 39, 40, 41, 42, 43, 44, 45, 46, 47, 48, 49, 50, 51, 52, 53, 54, 55, 56, 57, 58, 59, 60, 61, 62, 63, 64, 65, 66, 67, 68, 69, 70, 71, 72, 73, 74, 75, 76, 77, 78, 79, 80, 81, 82, 83, 84, 85, 86, 87, 88, 89, 90, 91, 92, 93, 94, 95, 96, 97, 98, 99, 100, 101, 102, 103, 104, 105, 106, 107, 108, 109, 110, 111, 112, 113, 114, 115, 116, 117, 118, 119, 120, 121, 122, 123, 124, 125, 126, 127, 128, 129, 130, 131, 132, 133, 134, 135, 136, 137, 138, 139, 140, 141, 142, 143, 144, 145, 146, 147, 148, 149, 150, 151, 152, 153, 154, 155, 156, 157, 158, 159, 160, 161, 162, 163, 164], [0.0, 0.0, 0.0, 0.0, 0.0, 0.0, 0.0, 0.0, 0.0, 0.0, 0.0, 0.0, 0.0, 0.0, 0.0, 0.0, 0.0, 0.0, 0.0, 0.0, 0.0, 0.0, 0.0, 0.0, 0.0, 0.0, 0.0, 0.0, 0.0, 0.0, 0.0, 0.0, 0.0, 0.0, 0.0, 0.0, 0.0, 0.0, 0.0, 0.0, 0.0, 0.0, 0.0, 0.0, 0.0, 0.0, 0.0, 0.0, 0.0, 0.0, 0.0, 0.0, 0.0, 0.0, 0.0, 0.0, 0.0, 0.0, 0.0, 0.0, 0.0, 0.0, 0.0, 0.0, 0.0, 0.0, 0.0, 0.0, 0.0, 0.0, 0.0, 0.0, 0.0, 0.0, 0.0, 0.0, 0.0, 0.0, 0.0, 0.0, 0.0, 0.0, 0.0, 0.0, 0.0, 0.0, 0.0, 0.0, 0.0, 0.0, 0.0, 0.0, 0.0, 0.0, 0.0, 0.0, 0.0, 0.0, 0.0, 0.0, 0.0, 0.0, 0.0, 0.0, 0.0, 0.0, 0.0, 0.0, 0.0, 0.0, 0.0, 0.0, 0.0, 0.0, 0.0, 0.0, 0.0, 0.0, 0.0, 0.0, 0.0, 0.0, 0.0, 0.0, 0.0, 0.0, 0.0]): _vg.add([_i], _w, 'REPLACE')
_vg = ob_face.vertex_groups.new(name='Neck')
for _i, _w in zip([0, 1, 2, 3, 4, 5, 6, 7, 8, 9, 10, 11, 12, 13, 14, 15, 16, 17, 18, 19, 20, 21, 22, 23, 24, 25, 26, 27, 28, 29, 30, 31, 32, 33, 34, 35, 36, 37, 38, 39, 40, 41, 42, 43, 44, 45, 46, 47, 48, 49, 50, 51, 52, 53, 54, 55, 56, 57, 58, 59, 60, 61, 62, 63, 64, 65, 66, 67, 68, 69, 70, 71, 72, 73, 74, 75, 76, 77, 78, 79, 80, 81, 82, 83, 84, 85, 86, 87, 88, 89, 90, 91, 92, 93, 94, 95, 96, 97, 98, 99, 100, 101, 102, 103, 104, 105, 106, 107, 108, 109, 110, 111, 112, 113, 114, 115, 116, 117, 118, 119, 120, 121, 122, 123, 124, 125, 126, 127, 128, 129, 130, 131, 132, 133, 134, 135, 136, 137, 138, 139, 140, 141, 142, 143, 144, 145, 146, 147, 148, 149, 150, 151, 152, 153, 154, 155, 156, 157, 158, 159, 160, 161, 162, 163, 164], [0.0, 0.0, 0.0, 0.0, 0.0, 0.0, 0.0, 0.0, 0.0, 0.0, 0.0, 0.0, 0.0, 0.0, 0.0, 0.0, 0.0, 0.0, 0.0, 0.0, 0.0, 0.0, 0.0, 0.0, 0.0, 0.0, 0.0, 0.0, 0.0, 0.0, 0.0, 0.0, 0.0, 0.0, 0.0, 0.0, 0.0, 0.0, 0.0, 0.0, 0.0, 0.0, 0.0, 0.0, 0.0, 0.0, 0.0, 0.0, 0.0, 0.0, 0.0, 0.0, 0.0, 0.0, 0.0, 0.0, 0.0, 0.0, 0.0, 0.0, 0.0, 0.0, 0.0, 0.0, 0.0, 0.0, 0.0, 0.0, 0.0, 0.0, 0.0, 0.0, 0.0, 0.0, 0.0, 0.0, 0.0, 0.0, 0.0, 0.0, 0.0, 0.0, 0.0, 0.0, 0.0, 0.0, 0.0, 0.0, 0.0, 0.0, 0.0, 0.0, 0.0, 0.0, 0.0, 0.0, 0.0, 0.0, 0.0, 0.0, 0.0, 0.0, 0.0, 0.0, 0.0, 0.0, 0.0, 0.0, 0.0, 0.0, 0.0, 0.0, 0.0, 0.0, 0.0, 0.0, 0.0, 0.0, 0.0, 0.0, 0.0, 0.0, 0.0, 0.0, 0.0, 0.0, 0.0, 0.0, 0.0, 0.0, 0.0, 0.0, 0.0, 0.0, 0.0, 0.0, 0.0, 0.0, 0.0, 0.0, 0.0, 0.0, 0.0, 0.0, 0.0, 0.0, 0.0, 0.0, 0.0, 0.0, 0.0, 0.0, 0.0, 0.0, 0.0, 0.0, 0.0, 0.0, 0.0, 0.0, 0.0, 0.0, 0.0, 0.0, 0.0]): _vg.add([_i], _w, 'REPLACE')
_vg = ob_face.vertex_groups.new(name='Head')
_vg.add([0, 1, 2, 3, 4, 5, 6, 7, 8, 9, 10, 11, 12, 13, 14, 15, 16, 17, 18, 19, 20, 21, 22, 23, 24, 25, 26, 27, 28, 29, 30, 31, 32, 33, 34, 35, 36, 37, 38, 39, 40, 41, 42, 43, 44, 45, 46, 47, 48, 49, 50, 51, 52, 53, 54, 55, 56, 57, 58, 59, 60, 61, 62, 63, 64, 65, 66, 67, 68, 69, 70, 71, 72, 73, 74, 75, 76, 77, 78, 79, 80, 81, 82, 83, 84, 85, 86, 87, 88, 89, 90, 91, 92, 93, 94, 95, 96, 97, 98, 99, 100, 101, 102, 103, 104, 105, 106, 107, 108, 109, 110, 111, 112, 113, 114, 115, 116, 117, 118, 119, 120, 121, 122, 123, 124, 125, 126, 127, 128, 129, 130, 131, 132, 133, 134, 135, 136, 137, 138, 139, 140, 141, 142, 143, 144, 145, 146, 147, 148, 149, 150, 151, 152, 153, 154, 155, 156, 157, 158, 159, 160, 161, 162, 163, 164], 1.0, 'REPLACE')
_vg = ob_face.vertex_groups.new(name='Shoulder_L')
for _i, _w in zip([0, 1, 2, 3, 4, 5, 6, 7, 8, 9, 10, 11, 12, 13, 14, 15, 16, 17, 18, 19, 20, 21, 22, 23, 24, 25, 26, 27, 28, 29, 30, 31, 32, 33, 34, 35, 36, 37, 38, 39, 40, 41, 42, 43, 44, 45, 46, 47, 48, 49, 50, 51, 52, 53, 54, 55, 56, 57, 58, 59, 60, 61, 62, 63, 64, 65, 66, 67, 68, 69, 70, 71, 72, 73, 74, 75, 76, 77, 78, 79, 80, 81, 82, 83, 84, 85, 86, 87, 88, 89, 90, 91, 92, 93, 94, 95, 96, 97, 98, 99, 100, 101, 102, 103, 104, 105, 106, 107, 108, 109, 110, 111, 112, 113, 114, 115, 116, 117, 118, 119, 120, 121, 122, 123, 124, 125, 126, 127, 128, 129, 130, 131, 132, 133, 134, 135, 136, 137, 138, 139, 140, 141, 142, 143, 144, 145, 146, 147, 148, 149, 150, 151, 152, 153, 154, 155, 156, 157, 158, 159, 160, 161, 162, 163, 164], [0.0, 0.0, 0.0, 0.0, 0.0, 0.0, 0.0, 0.0, 0.0, 0.0, 0.0, 0.0, 0.0, 0.0, 0.0, 0.0, 0.0, 0.0, 0.0, 0.0, 0.0, 0.0, 0.0, 0.0, 0.0, 0.0, 0.0, 0.0, 0.0, 0.0, 0.0, 0.0, 0.0, 0.0, 0.0, 0.0, 0.0, 0.0, 0.0, 0.0, 0.0, 0.0, 0.0, 0.0, 0.0, 0.0, 0.0, 0.0, 0.0, 0.0, 0.0, 0.0, 0.0, 0.0, 0.0, 0.0, 0.0, 0.0, 0.0, 0.0, 0.0, 0.0, 0.0, 0.0, 0.0, 0.0, 0.0, 0.0, 0.0, 0.0, 0.0, 0.0, 0.0, 0.0, 0.0, 0.0, 0.0, 0.0, 0.0, 0.0, 0.0, 0.0, 0.0, 0.0, 0.0, 0.0, 0.0, 0.0, 0.0, 0.0, 0.0, 0.0, 0.0, 0.0, 0.0, 0.0, 0.0, 0.0, 0.0, 0.0, 0.0, 0.0, 0.0, 0.0, 0.0, 0.0, 0.0, 0.0, 0.0, 0.0, 0.0, 0.0, 0.0, 0.0, 0.0, 0.0, 0.0, 0.0, 0.0, 0.0, 0.0, 0.0, 0.0, 0.0, 0.0, 0.0, 0.0, 0.0, 0.0, 0.0, 0.0, 0.0, 0.0, 0.0, 0.0, 0.0, 0.0, 0.0, 0.0, 0.0, 0.0, 0.0, 0.0, 0.0, 0.0, 0.0, 0.0, 0.0, 0.0, 0.0, 0.0, 0.0, 0.0, 0.0, 0.0, 0.0, 0.0, 0.0, 0.0, 0.0, 0.0, 0.0, 0.0, 0.0, 0.0]): _vg.add([_i], _w, 'REPLACE')
_vg = ob_face.vertex_groups.new(name='Upperarm_L')
_vg = ob_face.vertex_groups.new(name='Arm_L')
_vg = ob_face.vertex_groups.new(name='Hand_L')
_vg = ob_face.vertex_groups.new(name='Shoulder_R')
for _i, _w in zip([26, 28, 29, 30, 39, 40, 41, 42, 43, 44, 45, 46, 47, 48, 49, 50, 51, 52, 53, 54, 55, 56, 57, 58, 59, 60, 61, 62, 63, 64, 65, 66, 67, 68, 69, 70, 71, 72, 73, 74, 75, 76, 77, 78, 79, 80, 81, 82, 83, 84, 85, 86, 87, 88, 89, 90, 91, 92, 93, 94, 95, 96, 97, 98, 99, 100, 101, 102, 103, 104, 105, 106, 107, 108, 109, 110, 111, 112, 113, 114, 115, 116, 117, 118, 119, 120, 121, 122, 123, 124, 125, 126, 127, 128, 129, 130, 131, 132, 133, 134, 135, 136, 137, 138, 139, 140, 141, 142, 143, 144, 145, 146, 147, 148, 149, 150, 151, 152, 153, 154, 155, 156, 157, 158, 159, 160, 161, 162, 163, 164], [0.0, 0.0, 0.0, 0.0, 0.0, 0.0, 0.0, 0.0, 0.0, 0.0, 0.0, 0.0, 0.0, 0.0, 0.0, 0.0, 0.0, 0.0, 0.0, 0.0, 0.0, 0.0, 0.0, 0.0, 0.0, 0.0, 0.0, 0.0, 0.0, 0.0, 0.0, 0.0, 0.0, 0.0, 0.0, 0.0, 0.0, 0.0, 0.0, 0.0, 0.0, 0.0, 0.0, 0.0, 0.0, 0.0, 0.0, 0.0, 0.0, 0.0, 0.0, 0.0, 0.0, 0.0, 0.0, 0.0, 0.0, 0.0, 0.0, 0.0, 0.0, 0.0, 0.0, 0.0, 0.0, 0.0, 0.0, 0.0, 0.0, 0.0, 0.0, 0.0, 0.0, 0.0, 0.0, 0.0, 0.0, 0.0, 0.0, 0.0, 0.0, 0.0, 0.0, 0.0, 0.0, 0.0, 0.0, 0.0, 0.0, 0.0, 0.0, 0.0, 0.0, 0.0, 0.0, 0.0, 0.0, 0.0, 0.0, 0.0, 0.0, 0.0, 0.0, 0.0, 0.0, 0.0, 0.0, 0.0, 0.0, 0.0, 0.0, 0.0, 0.0, 0.0, 0.0, 0.0, 0.0, 0.0, 0.0, 0.0, 0.0, 0.0, 0.0, 0.0, 0.0, 0.0, 0.0, 0.0, 0.0, 0.0]): _vg.add([_i], _w, 'REPLACE')
_vg = ob_face.vertex_groups.new(name='Upperarm_R')
_vg = ob_face.vertex_groups.new(name='Arm_R')
_vg = ob_face.vertex_groups.new(name='Hand_R')
_vg = ob_face.vertex_groups.new(name='Upperleg_L')
_vg = ob_face.vertex_groups.new(name='Leg_L')
_vg = ob_face.vertex_groups.new(name='Foot_L')
_vg = ob_face.vertex_groups.new(name='Upperleg_R')
_vg = ob_face.vertex_groups.new(name='Leg_R')
_vg = ob_face.vertex_groups.new(name='Foot_R')
_m = ob_face.modifiers.new('Armature', 'ARMATURE')
_m.object = ob_armature
ob_vrspace.location = (0.0, 0.0, 1.0)
ob_vrspace.lineart.crease_threshold = 0.0
ob_safetyarea.location = (0.0, 0.0, 1.0)
ob_safetyarea.rotation_euler = (0.0, -0.0, 0.7854)
ob_safetyarea.lineart.crease_threshold = 0.0
ob_plane.location = (0.0, 0.99, 1.337)
ob_plane.rotation_euler = (1.571, -0.0, 0.0)
ob_plane.scale = (0.9508, 0.6129, 1.0)
ob_plane.lineart.crease_threshold = 0.0
ob_x.location = (0.0, 0.0, 0.0)
ob_x.rotation_euler = (1.571, -0.0, -0.0)
ob_x.scale = (0.1, 0.1, 0.1)
ob_x.empty_display_type = 'IMAGE'
ob_x.empty_display_size = 36.81
ob_x.empty_image_offset = (-0.2991, -0.1395)
ob_x.show_empty_image_perspective = False
ob_x.show_empty_image_only_axis_aligned = True
ob_x.use_empty_image_alpha = True
ob_x.color = (1.0, 1.0, 1.0, 0.25)
ob_x.lineart.crease_threshold = 0.0
ob_x_1.location = (0.0, -1.489, 0.0)
ob_x_1.rotation_euler = (1.571, -0.0, 1.571)
ob_x_1.scale = (0.1, 0.1, 0.1)
ob_x_1.empty_display_type = 'IMAGE'
ob_x_1.empty_display_size = 36.81
ob_x_1.empty_image_offset = (-0.2991, -0.1395)
ob_x_1.show_empty_image_only_axis_aligned = True
ob_x_1.use_empty_image_alpha = True
ob_x_1.color = (1.0, 1.0, 1.0, 0.25)
ob_x_1.lineart.crease_threshold = 0.0
ob_camera.location = (7.359, -6.926, 4.958)
ob_camera.rotation_euler = (1.109, 0.0, 0.8149)
ob_camera.lock_rotations_4d = False
ob_camera.empty_display_type = 'ARROWS'
ob_camera.color = (0.0, 0.0, 0.0, 0.0)
ob_camera.display_type = 'WIRE'
ob_camera.lineart.crease_threshold = 0.0
ob_light.location = (4.076, 1.005, 5.904)
ob_light.rotation_euler = (0.6503, 0.05522, 1.866)
ob_light.lock_rotations_4d = False
ob_light.empty_display_type = 'ARROWS'
ob_light.color = (0.0, 0.0, 0.0, 0.0)
ob_light.lineart.crease_threshold = 0.0

# ---- collection membership
scene.collection.objects.link(ob_body)
scene.collection.objects.link(ob_armature)
scene.collection.objects.link(ob_face)
scene.collection.objects.link(ob_vrspace)
scene.collection.objects.link(ob_safetyarea)
scene.collection.objects.link(ob_plane)
col_collection.objects.link(ob_x)
col_collection.objects.link(ob_x_1)
col_collection_2.objects.link(ob_camera)
col_collection_2.objects.link(ob_light)
def _layer_coll(name, lc=None):
    lc = lc or bpy.context.view_layer.layer_collection
    for c in lc.children:
        if c.name == name: return c
        r = _layer_coll(name, c)
        if r: return r
_layer_coll('Collection').exclude = True
_layer_coll('Collection 2').exclude = True

# ---- scene / render settings (as saved in the file)
scene.camera = ob_camera
scene.frame_start = 1; scene.frame_end = 250; scene.frame_set(1)
scene.render.engine = 'BLENDER_EEVEE_NEXT'
scene.cycles.use_denoising = False
scene.cycles.samples = 128
scene.cycles.sampling_pattern = 'TABULATED_SOBOL'
scene.cycles.use_adaptive_sampling = False
scene.cycles.use_light_tree = False
scene.view_settings.view_transform = 'Filmic'
bpy.context.view_layer.update()
